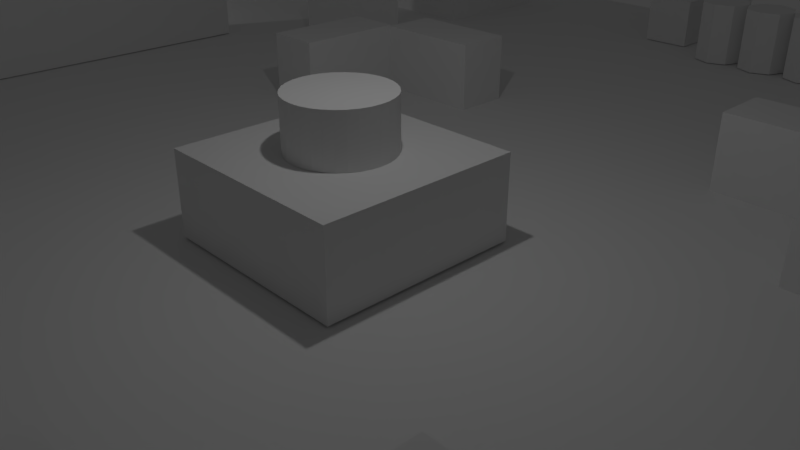 # Source: cena_rio2-2.blend  (saved by Blender 2.78.0; exported with 4.5.12 LTS)
import bpy
from mathutils import Matrix  # noqa: F401  (used for matrix-valued properties, if any)

bpy.ops.wm.read_factory_settings(use_empty=True)
scene = bpy.context.scene
scene.name = 'Scene'

# ---- collections
col_collection_1 = bpy.data.collections.new('Collection 1'); scene.collection.children.link(col_collection_1)

# ---- world
world_world = bpy.data.worlds.new('World'); scene.world = world_world
world_world.color = (0.05088, 0.05088, 0.05088)
world_world.use_sun_shadow = False
world_world.sun_shadow_jitter_overblur = 0.0
world_world.cycles.sampling_method = 'MANUAL'

# ---- cameras
cam_camera = bpy.data.cameras.new('Camera')
cam_camera.clip_end = 100.0
cam_camera.lens = 35.0
cam_camera.sensor_width = 32.0
cam_camera.sensor_height = 18.0
cam_camera.ortho_scale = 7.314
cam_camera.dof.focus_distance = 0.0
cam_camera.dof.aperture_fstop = 128.0

# ---- lights
light_lamp_002 = bpy.data.lights.new('Lamp.002', 'POINT')
light_lamp_002.transmission_factor = 0.0
light_lamp_002.cutoff_distance = 30.0
light_lamp_002.energy = 100.0
light_lamp_002.shadow_buffer_clip_start = 1.001
light_lamp_002.shadow_soft_size = 0.1
light_lamp_002.shadow_maximum_resolution = 0.006
light_lamp_002.use_absolute_resolution = True
light_lamp_001 = bpy.data.lights.new('Lamp.001', 'POINT')
light_lamp_001.transmission_factor = 0.0
light_lamp_001.cutoff_distance = 30.0
light_lamp_001.energy = 100.0
light_lamp_001.shadow_buffer_clip_start = 1.001
light_lamp_001.shadow_soft_size = 0.1
light_lamp_001.shadow_maximum_resolution = 0.006
light_lamp_001.use_absolute_resolution = True
light_lamp = bpy.data.lights.new('Lamp', 'POINT')
light_lamp.transmission_factor = 0.0
light_lamp.cutoff_distance = 30.0
light_lamp.energy = 100.0
light_lamp.shadow_buffer_clip_start = 1.001
light_lamp.shadow_soft_size = 0.1
light_lamp.shadow_maximum_resolution = 0.006
light_lamp.use_absolute_resolution = True

# ---- meshes
me_cube_002 = bpy.data.meshes.new('Cube.002')
me_cube_002.from_pydata([(-1.0, -1.0, -1.0), (-1.0, -1.0, 1.0), (-1.0, 1.0, -1.0), (-1.0, 1.0, 1.0), (1.0, -1.0, -1.0), (1.0, -1.0, 1.0), (1.0, 1.0, -1.0), (1.0, 1.0, 1.0)], [], [(0, 1, 3, 2), (2, 3, 7, 6), (6, 7, 5, 4), (4, 5, 1, 0), (2, 6, 4, 0), (7, 3, 1, 5)])
_uv = me_cube_002.uv_layers.new(name='UVMap')
_uv.uv.foreach_set('vector', [7.499e-05, 0.9999, 7.499e-05, 7.499e-05, 0.5625, 7.499e-05, 0.5625, 0.9999, 0.0, 0.0, 1.0, 0.0, 1.0, 1.0, 0.0, 1.0, 0.5625, 7.499e-05, 0.5625, 0.9999, 7.501e-05, 0.9999, 7.499e-05, 7.499e-05, 0.0, 0.0, 1.0, 0.0, 1.0, 1.0, 0.0, 1.0, 0.0, 0.0, 1.0, 0.0, 1.0, 1.0, 0.0, 1.0, 0.0, 0.0, 1.0, 0.0, 1.0, 1.0, 0.0, 1.0])
me_cube_002.use_remesh_preserve_volume = False
me_cube_002.use_remesh_preserve_attributes = False
me_cube_002.use_mirror_vertex_groups = False
me_cube_002.update()
me_cylinder_012 = bpy.data.meshes.new('Cylinder.012')
me_cylinder_012.from_pydata([(0.0, 0.5, -0.625), (0.0, 0.5, 0.625), (0.433, -0.25, -0.625), (0.433, -0.25, 0.625), (-0.433, -0.25, -0.625), (-0.433, -0.25, 0.625)], [], [(0, 1, 3, 2), (2, 3, 5, 4), (3, 1, 5), (4, 5, 1, 0), (0, 2, 4)])
_uv = me_cylinder_012.uv_layers.new(name='UVMap')
_uv.uv.foreach_set('vector', [0.0, 0.0, 1.0, 0.0, 1.0, 1.0, 0.0, 1.0, 0.3897, 6.242e-05, 0.3897, 0.9999, 6.242e-05, 0.9999, 6.242e-05, 6.242e-05, 0.0, 0.0, 1.0, 0.0, 1.0, 1.0, 0.0, 0.0, 1.0, 0.0, 1.0, 1.0, 0.0, 1.0, 0.0, 0.0, 1.0, 0.0, 1.0, 1.0])
me_cylinder_012.use_remesh_preserve_volume = False
me_cylinder_012.use_remesh_preserve_attributes = False
me_cylinder_012.use_mirror_vertex_groups = False
me_cylinder_012.update()
me_cylinder_011 = bpy.data.meshes.new('Cylinder.011')
me_cylinder_011.from_pydata([(0.0, 0.5, -0.625), (0.0, 0.5, 0.625), (0.433, -0.25, -0.625), (0.433, -0.25, 0.625), (-0.433, -0.25, -0.625), (-0.433, -0.25, 0.625)], [], [(0, 1, 3, 2), (2, 3, 5, 4), (3, 1, 5), (4, 5, 1, 0), (0, 2, 4)])
_uv = me_cylinder_011.uv_layers.new(name='UVMap')
_uv.uv.foreach_set('vector', [0.0, 0.0, 1.0, 0.0, 1.0, 1.0, 0.0, 1.0, 0.3897, 6.242e-05, 0.3897, 0.9999, 6.242e-05, 0.9999, 6.242e-05, 6.242e-05, 0.0, 0.0, 1.0, 0.0, 1.0, 1.0, 0.0, 0.0, 1.0, 0.0, 1.0, 1.0, 0.0, 1.0, 0.0, 0.0, 1.0, 0.0, 1.0, 1.0])
me_cylinder_011.use_remesh_preserve_volume = False
me_cylinder_011.use_remesh_preserve_attributes = False
me_cylinder_011.use_mirror_vertex_groups = False
me_cylinder_011.update()
me_cylinder_001 = bpy.data.meshes.new('Cylinder.001')
me_cylinder_001.from_pydata([(0.0, 0.5, -0.625), (0.0, 0.5, 0.625), (0.433, -0.25, -0.625), (0.433, -0.25, 0.625), (-0.433, -0.25, -0.625), (-0.433, -0.25, 0.625)], [], [(0, 1, 3, 2), (2, 3, 5, 4), (3, 1, 5), (4, 5, 1, 0), (0, 2, 4)])
_uv = me_cylinder_001.uv_layers.new(name='UVMap')
_uv.uv.foreach_set('vector', [0.0, 0.0, 1.0, 0.0, 1.0, 1.0, 0.0, 1.0, 0.3897, 6.242e-05, 0.3897, 0.9999, 6.242e-05, 0.9999, 6.242e-05, 6.242e-05, 0.0, 0.0, 1.0, 0.0, 1.0, 1.0, 0.0, 0.0, 1.0, 0.0, 1.0, 1.0, 0.0, 1.0, 0.0, 0.0, 1.0, 0.0, 1.0, 1.0])
me_cylinder_001.use_remesh_preserve_volume = False
me_cylinder_001.use_remesh_preserve_attributes = False
me_cylinder_001.use_mirror_vertex_groups = False
me_cylinder_001.update()
me_cube_004 = bpy.data.meshes.new('Cube.004')
me_cube_004.from_pydata([(-1.0, -1.0, -1.0), (-1.0, -1.0, 1.0), (-1.0, 1.0, -1.0), (-1.0, 1.0, 1.0), (1.0, -1.0, -1.0), (1.0, -1.0, 1.0), (1.0, 1.0, -1.0), (1.0, 1.0, 1.0)], [], [(0, 1, 3, 2), (2, 3, 7, 6), (6, 7, 5, 4), (4, 5, 1, 0), (2, 6, 4, 0), (7, 3, 1, 5)])
_uv = me_cube_004.uv_layers.new(name='UVMap')
_uv.uv.foreach_set('vector', [7.499e-05, 0.9999, 7.499e-05, 7.499e-05, 0.5625, 7.499e-05, 0.5625, 0.9999, 0.0, 0.0, 1.0, 0.0, 1.0, 1.0, 0.0, 1.0, 0.5625, 7.499e-05, 0.5625, 0.9999, 7.501e-05, 0.9999, 7.499e-05, 7.499e-05, 0.0, 0.0, 1.0, 0.0, 1.0, 1.0, 0.0, 1.0, 0.0, 0.0, 1.0, 0.0, 1.0, 1.0, 0.0, 1.0, 0.0, 0.0, 1.0, 0.0, 1.0, 1.0, 0.0, 1.0])
me_cube_004.use_remesh_preserve_volume = False
me_cube_004.use_remesh_preserve_attributes = False
me_cube_004.use_mirror_vertex_groups = False
me_cube_004.update()
me_cube_029 = bpy.data.meshes.new('Cube.029')
me_cube_029.from_pydata([(-1.0, -1.0, -1.0), (-1.0, -1.0, 1.0), (-1.0, 1.0, -1.0), (-1.0, 1.0, 1.0), (1.0, -1.0, -1.0), (1.0, -1.0, 1.0), (1.0, 1.0, -1.0), (1.0, 1.0, 1.0), (-1.0, -0.3346, -1.0), (-1.0, -0.3346, 1.0), (1.0, -0.3346, -1.0), (1.0, -0.3346, 1.0), (8.856, -0.3346, 1.0), (8.856, -1.0, 1.0), (8.856, -1.0, -1.0), (8.856, -0.3346, -1.0)], [], [(8, 9, 3, 2), (2, 3, 7, 6), (11, 5, 13, 12), (4, 5, 1, 0), (8, 10, 4, 0), (11, 9, 1, 5), (7, 3, 9, 11), (2, 6, 10, 8), (6, 7, 11, 10), (0, 1, 9, 8), (15, 12, 13, 14), (5, 4, 14, 13), (10, 11, 12, 15), (4, 10, 15, 14)])
_uv = me_cube_029.uv_layers.new(name='UVMap')
_uv.uv.foreach_set('vector', [0.0, 0.0, 1.0, 0.0, 1.0, 1.0, 0.0, 1.0, 0.0, 0.0, 1.0, 0.0, 1.0, 1.0, 0.0, 1.0, 0.0, 0.0, 1.0, 0.0, 1.0, 1.0, 0.0, 1.0, 0.0, 0.0, 1.0, 0.0, 1.0, 1.0, 0.0, 1.0, 0.0, 0.0, 1.0, 0.0, 1.0, 1.0, 0.0, 1.0, 0.0, 0.0, 1.0, 0.0, 1.0, 1.0, 0.0, 1.0, 0.0, 0.0, 1.0, 0.0, 1.0, 1.0, 0.0, 1.0, 0.0, 0.0, 1.0, 0.0, 1.0, 1.0, 0.0, 1.0, 0.0, 0.0, 1.0, 0.0, 1.0, 1.0, 0.0, 1.0, 0.0, 0.0, 1.0, 0.0, 1.0, 1.0, 0.0, 1.0, 0.0, 0.0, 1.0, 0.0, 1.0, 1.0, 0.0, 1.0, 0.0, 0.0, 1.0, 0.0, 1.0, 1.0, 0.0, 1.0, 0.0, 0.0, 1.0, 0.0, 1.0, 1.0, 0.0, 1.0, 0.0, 0.0, 1.0, 0.0, 1.0, 1.0, 0.0, 1.0])
me_cube_029.use_remesh_preserve_volume = False
me_cube_029.use_remesh_preserve_attributes = False
me_cube_029.use_mirror_vertex_groups = False
me_cube_029.update()
me_cube_028 = bpy.data.meshes.new('Cube.028')
me_cube_028.from_pydata([(-1.0, -1.0, -1.0), (-1.0, -1.0, 1.0), (-1.0, 1.0, -1.0), (-1.0, 1.0, 1.0), (1.0, -1.0, -1.0), (1.0, -1.0, 1.0), (1.0, 1.0, -1.0), (1.0, 1.0, 1.0), (-1.0, -2.846, -1.0), (-1.0, -2.846, 1.0), (1.0, -2.846, 1.0), (1.0, -2.846, -1.0), (-1.0, -1.0, -0.3218), (-1.0, 1.0, -0.3218), (1.0, 1.0, -0.3218), (1.0, -1.0, -0.3218), (-1.0, -2.846, -0.3218), (1.0, -2.846, -0.3218), (1.0, -5.053, -0.3218), (1.0, -5.053, -1.0), (-1.0, -5.053, -1.0), (-1.0, -5.053, -0.3218)], [], [(12, 1, 3, 13), (13, 3, 7, 14), (14, 7, 5, 15), (12, 0, 8, 16), (2, 6, 4, 0), (7, 3, 1, 5), (17, 10, 9, 16), (0, 4, 11, 8), (5, 1, 9, 10), (15, 5, 10, 17), (4, 15, 17, 11), (17, 16, 21, 18), (1, 12, 16, 9), (6, 14, 15, 4), (2, 13, 14, 6), (0, 12, 13, 2), (19, 18, 21, 20), (8, 11, 19, 20), (11, 17, 18, 19), (16, 8, 20, 21)])
_uv = me_cube_028.uv_layers.new(name='UVMap')
_uv.uv.foreach_set('vector', [0.0, 0.0, 1.0, 0.0, 1.0, 1.0, 0.0, 1.0, 0.0, 0.0, 1.0, 0.0, 1.0, 1.0, 0.0, 1.0, 0.0, 0.0, 1.0, 0.0, 1.0, 1.0, 0.0, 1.0, 0.0, 0.0, 1.0, 0.0, 1.0, 1.0, 0.0, 1.0, 0.0, 0.0, 1.0, 0.0, 1.0, 1.0, 0.0, 1.0, 0.0, 0.0, 1.0, 0.0, 1.0, 1.0, 0.0, 1.0, 0.0, 0.0, 1.0, 0.0, 1.0, 1.0, 0.0, 1.0, 0.0, 0.0, 1.0, 0.0, 1.0, 1.0, 0.0, 1.0, 0.0, 0.0, 1.0, 0.0, 1.0, 1.0, 0.0, 1.0, 0.0, 0.0, 1.0, 0.0, 1.0, 1.0, 0.0, 1.0, 0.0, 0.0, 1.0, 0.0, 1.0, 1.0, 0.0, 1.0, 0.0, 0.0, 1.0, 0.0, 1.0, 1.0, 0.0, 1.0, 0.0, 0.0, 1.0, 0.0, 1.0, 1.0, 0.0, 1.0, 0.0, 0.0, 1.0, 0.0, 1.0, 1.0, 0.0, 1.0, 0.0, 0.0, 1.0, 0.0, 1.0, 1.0, 0.0, 1.0, 0.0, 0.0, 1.0, 0.0, 1.0, 1.0, 0.0, 1.0, 0.0, 0.0, 1.0, 0.0, 1.0, 1.0, 0.0, 1.0, 0.0, 0.0, 1.0, 0.0, 1.0, 1.0, 0.0, 1.0, 0.0, 0.0, 1.0, 0.0, 1.0, 1.0, 0.0, 1.0, 0.0, 0.0, 1.0, 0.0, 1.0, 1.0, 0.0, 1.0])
me_cube_028.use_remesh_preserve_volume = False
me_cube_028.use_remesh_preserve_attributes = False
me_cube_028.use_mirror_vertex_groups = False
me_cube_028.update()
me_cube_026 = bpy.data.meshes.new('Cube.026')
me_cube_026.from_pydata([(-1.0, -1.0, -1.0), (-1.0, -1.0, 1.0), (-1.0, 1.0, -1.0), (-1.0, 1.0, 1.0), (1.0, -1.0, -1.0), (1.0, -1.0, 1.0), (1.0, 1.0, -1.0), (1.0, 1.0, 1.0), (-1.0, -2.846, -1.0), (-1.0, -2.846, 1.0), (1.0, -2.846, 1.0), (1.0, -2.846, -1.0), (-1.0, -1.0, -0.3218), (-1.0, 1.0, -0.3218), (1.0, 1.0, -0.3218), (1.0, -1.0, -0.3218), (-1.0, -2.846, -0.3218), (1.0, -2.846, -0.3218), (1.0, -5.053, -0.3218), (1.0, -5.053, -1.0), (-1.0, -5.053, -1.0), (-1.0, -5.053, -0.3218)], [], [(12, 1, 3, 13), (13, 3, 7, 14), (14, 7, 5, 15), (12, 0, 8, 16), (2, 6, 4, 0), (7, 3, 1, 5), (17, 10, 9, 16), (0, 4, 11, 8), (5, 1, 9, 10), (15, 5, 10, 17), (4, 15, 17, 11), (17, 16, 21, 18), (1, 12, 16, 9), (6, 14, 15, 4), (2, 13, 14, 6), (0, 12, 13, 2), (19, 18, 21, 20), (8, 11, 19, 20), (11, 17, 18, 19), (16, 8, 20, 21)])
_uv = me_cube_026.uv_layers.new(name='UVMap')
_uv.uv.foreach_set('vector', [0.0, 0.0, 1.0, 0.0, 1.0, 1.0, 0.0, 1.0, 0.0, 0.0, 1.0, 0.0, 1.0, 1.0, 0.0, 1.0, 0.0, 0.0, 1.0, 0.0, 1.0, 1.0, 0.0, 1.0, 0.0, 0.0, 1.0, 0.0, 1.0, 1.0, 0.0, 1.0, 0.0, 0.0, 1.0, 0.0, 1.0, 1.0, 0.0, 1.0, 0.0, 0.0, 1.0, 0.0, 1.0, 1.0, 0.0, 1.0, 0.0, 0.0, 1.0, 0.0, 1.0, 1.0, 0.0, 1.0, 0.0, 0.0, 1.0, 0.0, 1.0, 1.0, 0.0, 1.0, 0.0, 0.0, 1.0, 0.0, 1.0, 1.0, 0.0, 1.0, 0.0, 0.0, 1.0, 0.0, 1.0, 1.0, 0.0, 1.0, 0.0, 0.0, 1.0, 0.0, 1.0, 1.0, 0.0, 1.0, 0.0, 0.0, 1.0, 0.0, 1.0, 1.0, 0.0, 1.0, 0.0, 0.0, 1.0, 0.0, 1.0, 1.0, 0.0, 1.0, 0.0, 0.0, 1.0, 0.0, 1.0, 1.0, 0.0, 1.0, 0.0, 0.0, 1.0, 0.0, 1.0, 1.0, 0.0, 1.0, 0.0, 0.0, 1.0, 0.0, 1.0, 1.0, 0.0, 1.0, 0.0, 0.0, 1.0, 0.0, 1.0, 1.0, 0.0, 1.0, 0.0, 0.0, 1.0, 0.0, 1.0, 1.0, 0.0, 1.0, 0.0, 0.0, 1.0, 0.0, 1.0, 1.0, 0.0, 1.0, 0.0, 0.0, 1.0, 0.0, 1.0, 1.0, 0.0, 1.0])
me_cube_026.use_remesh_preserve_volume = False
me_cube_026.use_remesh_preserve_attributes = False
me_cube_026.use_mirror_vertex_groups = False
me_cube_026.update()
me_cube_025 = bpy.data.meshes.new('Cube.025')
me_cube_025.from_pydata([(-1.0, -1.0, -1.0), (-1.0, -1.0, 1.0), (-1.0, 1.0, -1.0), (-1.0, 1.0, 1.0), (1.0, -1.0, -1.0), (1.0, -1.0, 1.0), (1.0, 1.0, -1.0), (1.0, 1.0, 1.0), (-1.0, -2.846, -1.0), (-1.0, -2.846, 1.0), (1.0, -2.846, 1.0), (1.0, -2.846, -1.0), (-1.0, -1.0, -0.3218), (-1.0, 1.0, -0.3218), (1.0, 1.0, -0.3218), (1.0, -1.0, -0.3218), (-1.0, -2.846, -0.3218), (1.0, -2.846, -0.3218), (1.0, -5.053, -0.3218), (1.0, -5.053, -1.0), (-1.0, -5.053, -1.0), (-1.0, -5.053, -0.3218)], [], [(12, 1, 3, 13), (13, 3, 7, 14), (14, 7, 5, 15), (12, 0, 8, 16), (2, 6, 4, 0), (7, 3, 1, 5), (17, 10, 9, 16), (0, 4, 11, 8), (5, 1, 9, 10), (15, 5, 10, 17), (4, 15, 17, 11), (17, 16, 21, 18), (1, 12, 16, 9), (6, 14, 15, 4), (2, 13, 14, 6), (0, 12, 13, 2), (19, 18, 21, 20), (8, 11, 19, 20), (11, 17, 18, 19), (16, 8, 20, 21)])
_uv = me_cube_025.uv_layers.new(name='UVMap')
_uv.uv.foreach_set('vector', [0.0, 0.0, 1.0, 0.0, 1.0, 1.0, 0.0, 1.0, 0.0, 0.0, 1.0, 0.0, 1.0, 1.0, 0.0, 1.0, 0.0, 0.0, 1.0, 0.0, 1.0, 1.0, 0.0, 1.0, 0.0, 0.0, 1.0, 0.0, 1.0, 1.0, 0.0, 1.0, 0.0, 0.0, 1.0, 0.0, 1.0, 1.0, 0.0, 1.0, 0.0, 0.0, 1.0, 0.0, 1.0, 1.0, 0.0, 1.0, 0.0, 0.0, 1.0, 0.0, 1.0, 1.0, 0.0, 1.0, 0.0, 0.0, 1.0, 0.0, 1.0, 1.0, 0.0, 1.0, 0.0, 0.0, 1.0, 0.0, 1.0, 1.0, 0.0, 1.0, 0.0, 0.0, 1.0, 0.0, 1.0, 1.0, 0.0, 1.0, 0.0, 0.0, 1.0, 0.0, 1.0, 1.0, 0.0, 1.0, 0.0, 0.0, 1.0, 0.0, 1.0, 1.0, 0.0, 1.0, 0.0, 0.0, 1.0, 0.0, 1.0, 1.0, 0.0, 1.0, 0.0, 0.0, 1.0, 0.0, 1.0, 1.0, 0.0, 1.0, 0.0, 0.0, 1.0, 0.0, 1.0, 1.0, 0.0, 1.0, 0.0, 0.0, 1.0, 0.0, 1.0, 1.0, 0.0, 1.0, 0.0, 0.0, 1.0, 0.0, 1.0, 1.0, 0.0, 1.0, 0.0, 0.0, 1.0, 0.0, 1.0, 1.0, 0.0, 1.0, 0.0, 0.0, 1.0, 0.0, 1.0, 1.0, 0.0, 1.0, 0.0, 0.0, 1.0, 0.0, 1.0, 1.0, 0.0, 1.0])
me_cube_025.use_remesh_preserve_volume = False
me_cube_025.use_remesh_preserve_attributes = False
me_cube_025.use_mirror_vertex_groups = False
me_cube_025.update()
me_cube_018 = bpy.data.meshes.new('Cube.018')
me_cube_018.from_pydata([(-1.0, -1.0, -1.0), (-1.0, -1.0, 1.0), (-1.0, 1.0, -1.0), (-1.0, 1.0, 1.0), (1.0, -1.0, -1.0), (1.0, -1.0, 1.0), (1.0, 1.0, -1.0), (1.0, 1.0, 1.0), (-1.0, -2.963, -1.0), (-1.0, -2.963, 1.0), (1.0, -2.963, 1.0), (1.0, -2.963, -1.0), (-1.0, -1.0, -0.2742), (-1.0, 1.0, -0.2742), (1.0, 1.0, -0.2742), (1.0, -1.0, -0.2742), (-1.0, -2.963, -0.2742), (1.0, -2.963, -0.2742), (1.0, -5.089, -0.2742), (1.0, -5.089, -1.0), (-1.0, -5.089, -1.0), (-1.0, -5.089, -0.2742)], [], [(12, 1, 3, 13), (13, 3, 7, 14), (14, 7, 5, 15), (12, 0, 8, 16), (2, 6, 4, 0), (7, 3, 1, 5), (17, 10, 9, 16), (0, 4, 11, 8), (5, 1, 9, 10), (15, 5, 10, 17), (4, 15, 17, 11), (17, 16, 21, 18), (1, 12, 16, 9), (6, 14, 15, 4), (2, 13, 14, 6), (0, 12, 13, 2), (19, 18, 21, 20), (8, 11, 19, 20), (11, 17, 18, 19), (16, 8, 20, 21)])
_uv = me_cube_018.uv_layers.new(name='UVMap')
_uv.uv.foreach_set('vector', [0.0, 0.0, 1.0, 0.0, 1.0, 1.0, 0.0, 1.0, 0.0, 0.0, 1.0, 0.0, 1.0, 1.0, 0.0, 1.0, 0.0, 0.0, 1.0, 0.0, 1.0, 1.0, 0.0, 1.0, 0.0, 0.0, 1.0, 0.0, 1.0, 1.0, 0.0, 1.0, 0.0, 0.0, 1.0, 0.0, 1.0, 1.0, 0.0, 1.0, 0.0, 0.0, 1.0, 0.0, 1.0, 1.0, 0.0, 1.0, 0.0, 0.0, 1.0, 0.0, 1.0, 1.0, 0.0, 1.0, 0.0, 0.0, 1.0, 0.0, 1.0, 1.0, 0.0, 1.0, 0.0, 0.0, 1.0, 0.0, 1.0, 1.0, 0.0, 1.0, 0.0, 0.0, 1.0, 0.0, 1.0, 1.0, 0.0, 1.0, 0.0, 0.0, 1.0, 0.0, 1.0, 1.0, 0.0, 1.0, 0.0, 0.0, 1.0, 0.0, 1.0, 1.0, 0.0, 1.0, 0.0, 0.0, 1.0, 0.0, 1.0, 1.0, 0.0, 1.0, 0.0, 0.0, 1.0, 0.0, 1.0, 1.0, 0.0, 1.0, 0.0, 0.0, 1.0, 0.0, 1.0, 1.0, 0.0, 1.0, 0.0, 0.0, 1.0, 0.0, 1.0, 1.0, 0.0, 1.0, 0.0, 0.0, 1.0, 0.0, 1.0, 1.0, 0.0, 1.0, 0.0, 0.0, 1.0, 0.0, 1.0, 1.0, 0.0, 1.0, 0.0, 0.0, 1.0, 0.0, 1.0, 1.0, 0.0, 1.0, 0.0, 0.0, 1.0, 0.0, 1.0, 1.0, 0.0, 1.0])
me_cube_018.use_remesh_preserve_volume = False
me_cube_018.use_remesh_preserve_attributes = False
me_cube_018.use_mirror_vertex_groups = False
me_cube_018.update()
me_cube_035 = bpy.data.meshes.new('Cube.035')
me_cube_035.from_pydata([(-1.0, -1.0, -1.0), (-1.0, -1.0, 1.0), (-1.0, 1.0, -1.0), (-1.0, 1.0, 1.0), (1.0, -1.0, -1.0), (1.0, -1.0, 1.0), (1.0, 1.0, -1.0), (1.0, 1.0, 1.0)], [], [(0, 1, 3, 2), (2, 3, 7, 6), (6, 7, 5, 4), (4, 5, 1, 0), (2, 6, 4, 0), (7, 3, 1, 5)])
_uv = me_cube_035.uv_layers.new(name='UVMap')
_uv.uv.foreach_set('vector', [0.0, 0.0, 1.0, 0.0, 1.0, 1.0, 0.0, 1.0, 0.0, 0.0, 1.0, 0.0, 1.0, 1.0, 0.0, 1.0, 0.0, 0.0, 1.0, 0.0, 1.0, 1.0, 0.0, 1.0, 0.0, 0.0, 1.0, 0.0, 1.0, 1.0, 0.0, 1.0, 0.0, 0.0, 1.0, 0.0, 1.0, 1.0, 0.0, 1.0, 0.0, 0.0, 1.0, 0.0, 1.0, 1.0, 0.0, 1.0])
me_cube_035.use_remesh_preserve_volume = False
me_cube_035.use_remesh_preserve_attributes = False
me_cube_035.use_mirror_vertex_groups = False
me_cube_035.update()
me_cube_034 = bpy.data.meshes.new('Cube.034')
me_cube_034.from_pydata([(-1.0, -1.0, -1.0), (-1.0, -1.0, 1.0), (-1.0, 1.0, -1.0), (-1.0, 1.0, 1.0), (1.0, -1.0, -1.0), (1.0, -1.0, 1.0), (1.0, 1.0, -1.0), (1.0, 1.0, 1.0)], [], [(0, 1, 3, 2), (2, 3, 7, 6), (6, 7, 5, 4), (4, 5, 1, 0), (2, 6, 4, 0), (7, 3, 1, 5)])
_uv = me_cube_034.uv_layers.new(name='UVMap')
_uv.uv.foreach_set('vector', [0.0, 0.0, 1.0, 0.0, 1.0, 1.0, 0.0, 1.0, 0.0, 0.0, 1.0, 0.0, 1.0, 1.0, 0.0, 1.0, 0.0, 0.0, 1.0, 0.0, 1.0, 1.0, 0.0, 1.0, 0.0, 0.0, 1.0, 0.0, 1.0, 1.0, 0.0, 1.0, 0.0, 0.0, 1.0, 0.0, 1.0, 1.0, 0.0, 1.0, 0.0, 0.0, 1.0, 0.0, 1.0, 1.0, 0.0, 1.0])
me_cube_034.use_remesh_preserve_volume = False
me_cube_034.use_remesh_preserve_attributes = False
me_cube_034.use_mirror_vertex_groups = False
me_cube_034.update()
me_cube_033 = bpy.data.meshes.new('Cube.033')
me_cube_033.from_pydata([(-1.0, -1.0, -1.0), (-1.0, -1.0, 1.0), (-1.0, 1.0, -1.0), (-1.0, 1.0, 1.0), (1.0, -1.0, -1.0), (1.0, -1.0, 1.0), (1.0, 1.0, -1.0), (1.0, 1.0, 1.0)], [], [(0, 1, 3, 2), (2, 3, 7, 6), (6, 7, 5, 4), (4, 5, 1, 0), (2, 6, 4, 0), (7, 3, 1, 5)])
_uv = me_cube_033.uv_layers.new(name='UVMap')
_uv.uv.foreach_set('vector', [0.0, 0.0, 1.0, 0.0, 1.0, 1.0, 0.0, 1.0, 0.0, 0.0, 1.0, 0.0, 1.0, 1.0, 0.0, 1.0, 0.0, 0.0, 1.0, 0.0, 1.0, 1.0, 0.0, 1.0, 0.0, 0.0, 1.0, 0.0, 1.0, 1.0, 0.0, 1.0, 0.0, 0.0, 1.0, 0.0, 1.0, 1.0, 0.0, 1.0, 0.0, 0.0, 1.0, 0.0, 1.0, 1.0, 0.0, 1.0])
me_cube_033.use_remesh_preserve_volume = False
me_cube_033.use_remesh_preserve_attributes = False
me_cube_033.use_mirror_vertex_groups = False
me_cube_033.update()
me_cube_032 = bpy.data.meshes.new('Cube.032')
me_cube_032.from_pydata([(-1.0, -1.0, -1.0), (-1.0, -1.0, 1.0), (-1.0, 1.0, -1.0), (-1.0, 1.0, 1.0), (1.0, -1.0, -1.0), (1.0, -1.0, 1.0), (1.0, 1.0, -1.0), (1.0, 1.0, 1.0)], [], [(0, 1, 3, 2), (2, 3, 7, 6), (6, 7, 5, 4), (4, 5, 1, 0), (2, 6, 4, 0), (7, 3, 1, 5)])
_uv = me_cube_032.uv_layers.new(name='UVMap')
_uv.uv.foreach_set('vector', [0.0, 0.0, 1.0, 0.0, 1.0, 1.0, 0.0, 1.0, 0.0, 0.0, 1.0, 0.0, 1.0, 1.0, 0.0, 1.0, 0.0, 0.0, 1.0, 0.0, 1.0, 1.0, 0.0, 1.0, 0.0, 0.0, 1.0, 0.0, 1.0, 1.0, 0.0, 1.0, 0.0, 0.0, 1.0, 0.0, 1.0, 1.0, 0.0, 1.0, 0.0, 0.0, 1.0, 0.0, 1.0, 1.0, 0.0, 1.0])
me_cube_032.use_remesh_preserve_volume = False
me_cube_032.use_remesh_preserve_attributes = False
me_cube_032.use_mirror_vertex_groups = False
me_cube_032.update()
me_cube_031 = bpy.data.meshes.new('Cube.031')
me_cube_031.from_pydata([(-1.0, -1.0, -1.0), (-1.0, -1.0, 1.0), (-1.0, 1.0, -1.0), (-1.0, 1.0, 1.0), (1.0, -1.0, -1.0), (1.0, -1.0, 1.0), (1.0, 1.0, -1.0), (1.0, 1.0, 1.0)], [], [(0, 1, 3, 2), (2, 3, 7, 6), (6, 7, 5, 4), (4, 5, 1, 0), (2, 6, 4, 0), (7, 3, 1, 5)])
_uv = me_cube_031.uv_layers.new(name='UVMap')
_uv.uv.foreach_set('vector', [0.0, 0.0, 1.0, 0.0, 1.0, 1.0, 0.0, 1.0, 0.0, 0.0, 1.0, 0.0, 1.0, 1.0, 0.0, 1.0, 0.0, 0.0, 1.0, 0.0, 1.0, 1.0, 0.0, 1.0, 0.0, 0.0, 1.0, 0.0, 1.0, 1.0, 0.0, 1.0, 0.0, 0.0, 1.0, 0.0, 1.0, 1.0, 0.0, 1.0, 0.0, 0.0, 1.0, 0.0, 1.0, 1.0, 0.0, 1.0])
me_cube_031.use_remesh_preserve_volume = False
me_cube_031.use_remesh_preserve_attributes = False
me_cube_031.use_mirror_vertex_groups = False
me_cube_031.update()
me_cube_030 = bpy.data.meshes.new('Cube.030')
me_cube_030.from_pydata([(-1.0, -1.0, -1.0), (-1.0, -1.0, 1.0), (-1.0, 1.0, -1.0), (-1.0, 1.0, 1.0), (1.0, -1.0, -1.0), (1.0, -1.0, 1.0), (1.0, 1.0, -1.0), (1.0, 1.0, 1.0)], [], [(0, 1, 3, 2), (2, 3, 7, 6), (6, 7, 5, 4), (4, 5, 1, 0), (2, 6, 4, 0), (7, 3, 1, 5)])
_uv = me_cube_030.uv_layers.new(name='UVMap')
_uv.uv.foreach_set('vector', [0.0, 0.0, 1.0, 0.0, 1.0, 1.0, 0.0, 1.0, 0.0, 0.0, 1.0, 0.0, 1.0, 1.0, 0.0, 1.0, 0.0, 0.0, 1.0, 0.0, 1.0, 1.0, 0.0, 1.0, 0.0, 0.0, 1.0, 0.0, 1.0, 1.0, 0.0, 1.0, 0.0, 0.0, 1.0, 0.0, 1.0, 1.0, 0.0, 1.0, 0.0, 0.0, 1.0, 0.0, 1.0, 1.0, 0.0, 1.0])
me_cube_030.use_remesh_preserve_volume = False
me_cube_030.use_remesh_preserve_attributes = False
me_cube_030.use_mirror_vertex_groups = False
me_cube_030.update()
me_cube_027 = bpy.data.meshes.new('Cube.027')
me_cube_027.from_pydata([(-1.0, -1.0, -1.0), (-1.0, -1.0, 1.0), (-1.0, 1.0, -1.0), (-1.0, 1.0, 1.0), (1.0, -1.0, -1.0), (1.0, -1.0, 1.0), (1.0, 1.0, -1.0), (1.0, 1.0, 1.0)], [], [(0, 1, 3, 2), (2, 3, 7, 6), (6, 7, 5, 4), (4, 5, 1, 0), (2, 6, 4, 0), (7, 3, 1, 5)])
_uv = me_cube_027.uv_layers.new(name='UVMap')
_uv.uv.foreach_set('vector', [0.0, 0.0, 1.0, 0.0, 1.0, 1.0, 0.0, 1.0, 0.0, 0.0, 1.0, 0.0, 1.0, 1.0, 0.0, 1.0, 0.0, 0.0, 1.0, 0.0, 1.0, 1.0, 0.0, 1.0, 0.0, 0.0, 1.0, 0.0, 1.0, 1.0, 0.0, 1.0, 0.0, 0.0, 1.0, 0.0, 1.0, 1.0, 0.0, 1.0, 0.0, 0.0, 1.0, 0.0, 1.0, 1.0, 0.0, 1.0])
me_cube_027.use_remesh_preserve_volume = False
me_cube_027.use_remesh_preserve_attributes = False
me_cube_027.use_mirror_vertex_groups = False
me_cube_027.update()
me_cube_024 = bpy.data.meshes.new('Cube.024')
me_cube_024.from_pydata([(-1.0, -1.0, -1.0), (-1.0, -1.0, 1.0), (-1.0, 1.0, -1.0), (-1.0, 1.0, 1.0), (1.0, -1.0, -1.0), (1.0, -1.0, 1.0), (1.0, 1.0, -1.0), (1.0, 1.0, 1.0)], [], [(0, 1, 3, 2), (2, 3, 7, 6), (6, 7, 5, 4), (4, 5, 1, 0), (2, 6, 4, 0), (7, 3, 1, 5)])
_uv = me_cube_024.uv_layers.new(name='UVMap')
_uv.uv.foreach_set('vector', [0.0, 0.0, 1.0, 0.0, 1.0, 1.0, 0.0, 1.0, 0.0, 0.0, 1.0, 0.0, 1.0, 1.0, 0.0, 1.0, 0.0, 0.0, 1.0, 0.0, 1.0, 1.0, 0.0, 1.0, 0.0, 0.0, 1.0, 0.0, 1.0, 1.0, 0.0, 1.0, 0.0, 0.0, 1.0, 0.0, 1.0, 1.0, 0.0, 1.0, 0.0, 0.0, 1.0, 0.0, 1.0, 1.0, 0.0, 1.0])
me_cube_024.use_remesh_preserve_volume = False
me_cube_024.use_remesh_preserve_attributes = False
me_cube_024.use_mirror_vertex_groups = False
me_cube_024.update()
me_cube_016 = bpy.data.meshes.new('Cube.016')
me_cube_016.from_pydata([(-1.0, -1.0, -1.0), (-1.0, -1.0, 1.0), (-1.0, 1.0, -1.0), (-1.0, 1.0, 1.0), (1.0, -1.0, -1.0), (1.0, -1.0, 1.0), (1.0, 1.0, -1.0), (1.0, 1.0, 1.0), (-1.0, -0.3503, -1.0), (-1.0, -0.3503, 1.0), (1.0, -0.3503, -1.0), (1.0, -0.3503, 1.0), (-8.832, -0.3503, -1.0), (-8.832, -1.0, -1.0), (-8.832, -1.0, 1.0), (-8.832, -0.3503, 1.0)], [], [(8, 9, 3, 2), (2, 3, 7, 6), (10, 11, 5, 4), (4, 5, 1, 0), (8, 10, 4, 0), (11, 9, 1, 5), (7, 3, 9, 11), (2, 6, 10, 8), (6, 7, 11, 10), (9, 8, 12, 15), (13, 14, 15, 12), (1, 9, 15, 14), (8, 0, 13, 12), (0, 1, 14, 13)])
_uv = me_cube_016.uv_layers.new(name='UVMap')
_uv.uv.foreach_set('vector', [0.0, 0.0, 1.0, 0.0, 1.0, 1.0, 0.0, 1.0, 0.0, 0.0, 1.0, 0.0, 1.0, 1.0, 0.0, 1.0, 0.0, 0.0, 1.0, 0.0, 1.0, 1.0, 0.0, 1.0, 0.0, 0.0, 1.0, 0.0, 1.0, 1.0, 0.0, 1.0, 0.0, 0.0, 1.0, 0.0, 1.0, 1.0, 0.0, 1.0, 0.0, 0.0, 1.0, 0.0, 1.0, 1.0, 0.0, 1.0, 0.0, 0.0, 1.0, 0.0, 1.0, 1.0, 0.0, 1.0, 0.0, 0.0, 1.0, 0.0, 1.0, 1.0, 0.0, 1.0, 0.0, 0.0, 1.0, 0.0, 1.0, 1.0, 0.0, 1.0, 0.0, 0.0, 1.0, 0.0, 1.0, 1.0, 0.0, 1.0, 0.0, 0.0, 1.0, 0.0, 1.0, 1.0, 0.0, 1.0, 0.0, 0.0, 1.0, 0.0, 1.0, 1.0, 0.0, 1.0, 0.0, 0.0, 1.0, 0.0, 1.0, 1.0, 0.0, 1.0, 0.0, 0.0, 1.0, 0.0, 1.0, 1.0, 0.0, 1.0])
me_cube_016.use_remesh_preserve_volume = False
me_cube_016.use_remesh_preserve_attributes = False
me_cube_016.use_mirror_vertex_groups = False
me_cube_016.update()
me_cube_012 = bpy.data.meshes.new('Cube.012')
me_cube_012.from_pydata([(-1.0, -1.0, -1.0), (-1.0, -1.0, 1.0), (-1.0, 1.0, -1.0), (-1.0, 1.0, 1.0), (1.0, -1.0, -1.0), (1.0, -1.0, 1.0), (1.0, 1.0, -1.0), (1.0, 1.0, 1.0), (-1.0, -0.3346, -1.0), (-1.0, -0.3346, 1.0), (1.0, -0.3346, -1.0), (1.0, -0.3346, 1.0), (8.856, -0.3346, 1.0), (8.856, -1.0, 1.0), (8.856, -1.0, -1.0), (8.856, -0.3346, -1.0)], [], [(8, 9, 3, 2), (2, 3, 7, 6), (11, 5, 13, 12), (4, 5, 1, 0), (8, 10, 4, 0), (11, 9, 1, 5), (7, 3, 9, 11), (2, 6, 10, 8), (6, 7, 11, 10), (0, 1, 9, 8), (15, 12, 13, 14), (5, 4, 14, 13), (10, 11, 12, 15), (4, 10, 15, 14)])
_uv = me_cube_012.uv_layers.new(name='UVMap')
_uv.uv.foreach_set('vector', [0.0, 0.0, 1.0, 0.0, 1.0, 1.0, 0.0, 1.0, 0.0, 0.0, 1.0, 0.0, 1.0, 1.0, 0.0, 1.0, 0.0, 0.0, 1.0, 0.0, 1.0, 1.0, 0.0, 1.0, 0.0, 0.0, 1.0, 0.0, 1.0, 1.0, 0.0, 1.0, 0.0, 0.0, 1.0, 0.0, 1.0, 1.0, 0.0, 1.0, 0.0, 0.0, 1.0, 0.0, 1.0, 1.0, 0.0, 1.0, 0.0, 0.0, 1.0, 0.0, 1.0, 1.0, 0.0, 1.0, 0.0, 0.0, 1.0, 0.0, 1.0, 1.0, 0.0, 1.0, 0.0, 0.0, 1.0, 0.0, 1.0, 1.0, 0.0, 1.0, 0.0, 0.0, 1.0, 0.0, 1.0, 1.0, 0.0, 1.0, 0.0, 0.0, 1.0, 0.0, 1.0, 1.0, 0.0, 1.0, 0.0, 0.0, 1.0, 0.0, 1.0, 1.0, 0.0, 1.0, 0.0, 0.0, 1.0, 0.0, 1.0, 1.0, 0.0, 1.0, 0.0, 0.0, 1.0, 0.0, 1.0, 1.0, 0.0, 1.0])
me_cube_012.use_remesh_preserve_volume = False
me_cube_012.use_remesh_preserve_attributes = False
me_cube_012.use_mirror_vertex_groups = False
me_cube_012.update()
me_cube_000 = bpy.data.meshes.new('Cube.000')
me_cube_000.from_pydata([(-1.0, -1.0, -1.0), (-1.0, -1.0, 1.0), (-1.0, 1.0, -1.0), (-1.0, 1.0, 1.0), (1.0, -1.0, -1.0), (1.0, -1.0, 1.0), (1.0, 1.0, -1.0), (1.0, 1.0, 1.0), (-1.0, 0.3348, -1.0), (-1.0, 0.3348, 1.0), (1.0, 0.3348, -1.0), (1.0, 0.3348, 1.0), (-8.819, 0.3348, 1.0), (-8.819, 1.0, 1.0), (-8.819, 1.0, -1.0), (-8.819, 0.3348, -1.0)], [], [(8, 9, 12, 15), (2, 3, 7, 6), (10, 11, 5, 4), (4, 5, 1, 0), (8, 10, 4, 0), (11, 9, 1, 5), (7, 3, 9, 11), (2, 6, 10, 8), (6, 7, 11, 10), (0, 1, 9, 8), (15, 12, 13, 14), (9, 3, 13, 12), (3, 2, 14, 13), (2, 8, 15, 14)])
_uv = me_cube_000.uv_layers.new(name='UVMap')
_uv.uv.foreach_set('vector', [0.0, 0.0, 1.0, 0.0, 1.0, 1.0, 0.0, 1.0, 0.0, 0.0, 1.0, 0.0, 1.0, 1.0, 0.0, 1.0, 0.0, 0.0, 1.0, 0.0, 1.0, 1.0, 0.0, 1.0, 0.0, 0.0, 1.0, 0.0, 1.0, 1.0, 0.0, 1.0, 0.0, 0.0, 1.0, 0.0, 1.0, 1.0, 0.0, 1.0, 0.0, 0.0, 1.0, 0.0, 1.0, 1.0, 0.0, 1.0, 0.0, 0.0, 1.0, 0.0, 1.0, 1.0, 0.0, 1.0, 0.0, 0.0, 1.0, 0.0, 1.0, 1.0, 0.0, 1.0, 0.0, 0.0, 1.0, 0.0, 1.0, 1.0, 0.0, 1.0, 0.0, 0.0, 1.0, 0.0, 1.0, 1.0, 0.0, 1.0, 0.0, 0.0, 1.0, 0.0, 1.0, 1.0, 0.0, 1.0, 0.0, 0.0, 1.0, 0.0, 1.0, 1.0, 0.0, 1.0, 0.0, 0.0, 1.0, 0.0, 1.0, 1.0, 0.0, 1.0, 0.0, 0.0, 1.0, 0.0, 1.0, 1.0, 0.0, 1.0])
me_cube_000.use_remesh_preserve_volume = False
me_cube_000.use_remesh_preserve_attributes = False
me_cube_000.use_mirror_vertex_groups = False
me_cube_000.update()
me_cylinder_010 = bpy.data.meshes.new('Cylinder.010')
me_cylinder_010.from_pydata([(0.0, 0.5, -0.625), (0.0, 0.5, 0.625), (0.433, -0.25, -0.625), (0.433, -0.25, 0.625), (-0.433, -0.25, -0.625), (-0.433, -0.25, 0.625)], [], [(0, 1, 3, 2), (2, 3, 5, 4), (3, 1, 5), (4, 5, 1, 0), (0, 2, 4)])
_uv = me_cylinder_010.uv_layers.new(name='UVMap')
_uv.uv.foreach_set('vector', [0.0, 0.0, 1.0, 0.0, 1.0, 1.0, 0.0, 1.0, 0.3897, 6.242e-05, 0.3897, 0.9999, 6.242e-05, 0.9999, 6.242e-05, 6.242e-05, 0.0, 0.0, 1.0, 0.0, 1.0, 1.0, 0.0, 0.0, 1.0, 0.0, 1.0, 1.0, 0.0, 1.0, 0.0, 0.0, 1.0, 0.0, 1.0, 1.0])
me_cylinder_010.use_remesh_preserve_volume = False
me_cylinder_010.use_remesh_preserve_attributes = False
me_cylinder_010.use_mirror_vertex_groups = False
me_cylinder_010.update()
me_cube_020 = bpy.data.meshes.new('Cube.020')
me_cube_020.from_pydata([(-1.0, -1.0, -1.0), (-1.0, -1.0, 1.0), (-1.0, 1.0, -1.0), (-1.0, 1.0, 1.0), (1.0, -1.0, -1.0), (1.0, -1.0, 1.0), (1.0, 1.0, -1.0), (1.0, 1.0, 1.0), (-1.0, -2.846, -1.0), (-1.0, -2.846, 1.0), (1.0, -2.846, 1.0), (1.0, -2.846, -1.0), (-1.0, -1.0, -0.3218), (-1.0, 1.0, -0.3218), (1.0, 1.0, -0.3218), (1.0, -1.0, -0.3218), (-1.0, -2.846, -0.3218), (1.0, -2.846, -0.3218), (1.0, -5.053, -0.3218), (1.0, -5.053, -1.0), (-1.0, -5.053, -1.0), (-1.0, -5.053, -0.3218)], [], [(12, 1, 3, 13), (13, 3, 7, 14), (14, 7, 5, 15), (12, 0, 8, 16), (2, 6, 4, 0), (7, 3, 1, 5), (17, 10, 9, 16), (0, 4, 11, 8), (5, 1, 9, 10), (15, 5, 10, 17), (4, 15, 17, 11), (17, 16, 21, 18), (1, 12, 16, 9), (6, 14, 15, 4), (2, 13, 14, 6), (0, 12, 13, 2), (19, 18, 21, 20), (8, 11, 19, 20), (11, 17, 18, 19), (16, 8, 20, 21)])
_uv = me_cube_020.uv_layers.new(name='UVMap')
_uv.uv.foreach_set('vector', [0.0, 0.0, 1.0, 0.0, 1.0, 1.0, 0.0, 1.0, 0.0, 0.0, 1.0, 0.0, 1.0, 1.0, 0.0, 1.0, 0.0, 0.0, 1.0, 0.0, 1.0, 1.0, 0.0, 1.0, 0.0, 0.0, 1.0, 0.0, 1.0, 1.0, 0.0, 1.0, 0.0, 0.0, 1.0, 0.0, 1.0, 1.0, 0.0, 1.0, 0.0, 0.0, 1.0, 0.0, 1.0, 1.0, 0.0, 1.0, 0.0, 0.0, 1.0, 0.0, 1.0, 1.0, 0.0, 1.0, 0.0, 0.0, 1.0, 0.0, 1.0, 1.0, 0.0, 1.0, 0.0, 0.0, 1.0, 0.0, 1.0, 1.0, 0.0, 1.0, 0.0, 0.0, 1.0, 0.0, 1.0, 1.0, 0.0, 1.0, 0.0, 0.0, 1.0, 0.0, 1.0, 1.0, 0.0, 1.0, 0.0, 0.0, 1.0, 0.0, 1.0, 1.0, 0.0, 1.0, 0.0, 0.0, 1.0, 0.0, 1.0, 1.0, 0.0, 1.0, 0.0, 0.0, 1.0, 0.0, 1.0, 1.0, 0.0, 1.0, 0.0, 0.0, 1.0, 0.0, 1.0, 1.0, 0.0, 1.0, 0.0, 0.0, 1.0, 0.0, 1.0, 1.0, 0.0, 1.0, 0.0, 0.0, 1.0, 0.0, 1.0, 1.0, 0.0, 1.0, 0.0, 0.0, 1.0, 0.0, 1.0, 1.0, 0.0, 1.0, 0.0, 0.0, 1.0, 0.0, 1.0, 1.0, 0.0, 1.0, 0.0, 0.0, 1.0, 0.0, 1.0, 1.0, 0.0, 1.0])
me_cube_020.use_remesh_preserve_volume = False
me_cube_020.use_remesh_preserve_attributes = False
me_cube_020.use_mirror_vertex_groups = False
me_cube_020.update()
me_cylinder_009 = bpy.data.meshes.new('Cylinder.009')
me_cylinder_009.from_pydata([(0.0, 0.5, -0.625), (0.0, 0.5, 0.625), (0.3536, 0.3536, -0.625), (0.3536, 0.3536, 0.625), (0.5, -2.186e-08, -0.625), (0.5, -2.186e-08, 0.625), (0.3536, -0.3536, -0.625), (0.3536, -0.3536, 0.625), (-4.371e-08, -0.5, -0.625), (-4.371e-08, -0.5, 0.625), (-0.3536, -0.3536, -0.625), (-0.3536, -0.3536, 0.625), (-0.5, 5.962e-09, -0.625), (-0.5, 5.962e-09, 0.625), (-0.3536, 0.3536, -0.625), (-0.3536, 0.3536, 0.625)], [], [(0, 1, 3, 2), (2, 3, 5, 4), (4, 5, 7, 6), (6, 7, 9, 8), (8, 9, 11, 10), (10, 11, 13, 12), (3, 1, 15, 13, 11, 9, 7, 5), (12, 13, 15, 14), (14, 15, 1, 0), (0, 2, 4, 6, 8, 10, 12, 14)])
_uv = me_cylinder_009.uv_layers.new(name='UVMap')
_uv.uv.foreach_set('vector', [0.0, 0.0, 1.0, 0.0, 1.0, 1.0, 0.0, 1.0, 0.0, 0.0, 1.0, 0.0, 1.0, 1.0, 0.0, 1.0, 0.0, 0.0, 1.0, 0.0, 1.0, 1.0, 0.0, 1.0, 0.0, 0.0, 1.0, 0.0, 1.0, 1.0, 0.0, 1.0, 0.0, 0.0, 1.0, 0.0, 1.0, 1.0, 0.0, 1.0, 0.0, 0.0, 1.0, 0.0, 1.0, 1.0, 0.0, 1.0, 0.5, 1.0, 0.8536, 0.8536, 1.0, 0.5, 0.8536, 0.1464, 0.5, 0.0, 0.1464, 0.1464, 0.0, 0.5, 0.1464, 0.8536, 0.0, 0.0, 1.0, 0.0, 1.0, 1.0, 0.0, 1.0, 0.0, 0.0, 1.0, 0.0, 1.0, 1.0, 0.0, 1.0, 0.5, 1.0, 0.8536, 0.8536, 1.0, 0.5, 0.8536, 0.1464, 0.5, 0.0, 0.1464, 0.1464, 0.0, 0.5, 0.1464, 0.8536])
me_cylinder_009.use_remesh_preserve_volume = False
me_cylinder_009.use_remesh_preserve_attributes = False
me_cylinder_009.use_mirror_vertex_groups = False
me_cylinder_009.update()
me_cylinder_008 = bpy.data.meshes.new('Cylinder.008')
me_cylinder_008.from_pydata([(0.0, 0.5, -0.625), (0.0, 0.5, 0.625), (0.3536, 0.3536, -0.625), (0.3536, 0.3536, 0.625), (0.5, -2.186e-08, -0.625), (0.5, -2.186e-08, 0.625), (0.3536, -0.3536, -0.625), (0.3536, -0.3536, 0.625), (-4.371e-08, -0.5, -0.625), (-4.371e-08, -0.5, 0.625), (-0.3536, -0.3536, -0.625), (-0.3536, -0.3536, 0.625), (-0.5, 5.962e-09, -0.625), (-0.5, 5.962e-09, 0.625), (-0.3536, 0.3536, -0.625), (-0.3536, 0.3536, 0.625)], [], [(0, 1, 3, 2), (2, 3, 5, 4), (4, 5, 7, 6), (6, 7, 9, 8), (8, 9, 11, 10), (10, 11, 13, 12), (3, 1, 15, 13, 11, 9, 7, 5), (12, 13, 15, 14), (14, 15, 1, 0), (0, 2, 4, 6, 8, 10, 12, 14)])
_uv = me_cylinder_008.uv_layers.new(name='UVMap')
_uv.uv.foreach_set('vector', [0.0, 0.0, 1.0, 0.0, 1.0, 1.0, 0.0, 1.0, 0.0, 0.0, 1.0, 0.0, 1.0, 1.0, 0.0, 1.0, 0.0, 0.0, 1.0, 0.0, 1.0, 1.0, 0.0, 1.0, 0.0, 0.0, 1.0, 0.0, 1.0, 1.0, 0.0, 1.0, 0.0, 0.0, 1.0, 0.0, 1.0, 1.0, 0.0, 1.0, 0.0, 0.0, 1.0, 0.0, 1.0, 1.0, 0.0, 1.0, 0.5, 1.0, 0.8536, 0.8536, 1.0, 0.5, 0.8536, 0.1464, 0.5, 0.0, 0.1464, 0.1464, 0.0, 0.5, 0.1464, 0.8536, 0.0, 0.0, 1.0, 0.0, 1.0, 1.0, 0.0, 1.0, 0.0, 0.0, 1.0, 0.0, 1.0, 1.0, 0.0, 1.0, 0.5, 1.0, 0.8536, 0.8536, 1.0, 0.5, 0.8536, 0.1464, 0.5, 0.0, 0.1464, 0.1464, 0.0, 0.5, 0.1464, 0.8536])
me_cylinder_008.use_remesh_preserve_volume = False
me_cylinder_008.use_remesh_preserve_attributes = False
me_cylinder_008.use_mirror_vertex_groups = False
me_cylinder_008.update()
me_cylinder_007 = bpy.data.meshes.new('Cylinder.007')
me_cylinder_007.from_pydata([(0.0, 0.5, -0.625), (0.0, 0.5, 0.625), (0.3536, 0.3536, -0.625), (0.3536, 0.3536, 0.625), (0.5, -2.186e-08, -0.625), (0.5, -2.186e-08, 0.625), (0.3536, -0.3536, -0.625), (0.3536, -0.3536, 0.625), (-4.371e-08, -0.5, -0.625), (-4.371e-08, -0.5, 0.625), (-0.3536, -0.3536, -0.625), (-0.3536, -0.3536, 0.625), (-0.5, 5.962e-09, -0.625), (-0.5, 5.962e-09, 0.625), (-0.3536, 0.3536, -0.625), (-0.3536, 0.3536, 0.625)], [], [(0, 1, 3, 2), (2, 3, 5, 4), (4, 5, 7, 6), (6, 7, 9, 8), (8, 9, 11, 10), (10, 11, 13, 12), (3, 1, 15, 13, 11, 9, 7, 5), (12, 13, 15, 14), (14, 15, 1, 0), (0, 2, 4, 6, 8, 10, 12, 14)])
_uv = me_cylinder_007.uv_layers.new(name='UVMap')
_uv.uv.foreach_set('vector', [0.0, 0.0, 1.0, 0.0, 1.0, 1.0, 0.0, 1.0, 0.0, 0.0, 1.0, 0.0, 1.0, 1.0, 0.0, 1.0, 0.0, 0.0, 1.0, 0.0, 1.0, 1.0, 0.0, 1.0, 0.0, 0.0, 1.0, 0.0, 1.0, 1.0, 0.0, 1.0, 0.0, 0.0, 1.0, 0.0, 1.0, 1.0, 0.0, 1.0, 0.0, 0.0, 1.0, 0.0, 1.0, 1.0, 0.0, 1.0, 0.5, 1.0, 0.8536, 0.8536, 1.0, 0.5, 0.8536, 0.1464, 0.5, 0.0, 0.1464, 0.1464, 0.0, 0.5, 0.1464, 0.8536, 0.0, 0.0, 1.0, 0.0, 1.0, 1.0, 0.0, 1.0, 0.0, 0.0, 1.0, 0.0, 1.0, 1.0, 0.0, 1.0, 0.5, 1.0, 0.8536, 0.8536, 1.0, 0.5, 0.8536, 0.1464, 0.5, 0.0, 0.1464, 0.1464, 0.0, 0.5, 0.1464, 0.8536])
me_cylinder_007.use_remesh_preserve_volume = False
me_cylinder_007.use_remesh_preserve_attributes = False
me_cylinder_007.use_mirror_vertex_groups = False
me_cylinder_007.update()
me_cylinder_005 = bpy.data.meshes.new('Cylinder.005')
me_cylinder_005.from_pydata([(0.0, 0.5, -0.625), (0.0, 0.5, 0.625), (0.3536, 0.3536, -0.625), (0.3536, 0.3536, 0.625), (0.5, -2.186e-08, -0.625), (0.5, -2.186e-08, 0.625), (0.3536, -0.3536, -0.625), (0.3536, -0.3536, 0.625), (-4.371e-08, -0.5, -0.625), (-4.371e-08, -0.5, 0.625), (-0.3536, -0.3536, -0.625), (-0.3536, -0.3536, 0.625), (-0.5, 5.962e-09, -0.625), (-0.5, 5.962e-09, 0.625), (-0.3536, 0.3536, -0.625), (-0.3536, 0.3536, 0.625)], [], [(0, 1, 3, 2), (2, 3, 5, 4), (4, 5, 7, 6), (6, 7, 9, 8), (8, 9, 11, 10), (10, 11, 13, 12), (3, 1, 15, 13, 11, 9, 7, 5), (12, 13, 15, 14), (14, 15, 1, 0), (0, 2, 4, 6, 8, 10, 12, 14)])
_uv = me_cylinder_005.uv_layers.new(name='UVMap')
_uv.uv.foreach_set('vector', [0.0, 0.0, 1.0, 0.0, 1.0, 1.0, 0.0, 1.0, 0.0, 0.0, 1.0, 0.0, 1.0, 1.0, 0.0, 1.0, 0.0, 0.0, 1.0, 0.0, 1.0, 1.0, 0.0, 1.0, 0.0, 0.0, 1.0, 0.0, 1.0, 1.0, 0.0, 1.0, 0.0, 0.0, 1.0, 0.0, 1.0, 1.0, 0.0, 1.0, 0.0, 0.0, 1.0, 0.0, 1.0, 1.0, 0.0, 1.0, 0.5, 1.0, 0.8536, 0.8536, 1.0, 0.5, 0.8536, 0.1464, 0.5, 0.0, 0.1464, 0.1464, 0.0, 0.5, 0.1464, 0.8536, 0.0, 0.0, 1.0, 0.0, 1.0, 1.0, 0.0, 1.0, 0.0, 0.0, 1.0, 0.0, 1.0, 1.0, 0.0, 1.0, 0.5, 1.0, 0.8536, 0.8536, 1.0, 0.5, 0.8536, 0.1464, 0.5, 0.0, 0.1464, 0.1464, 0.0, 0.5, 0.1464, 0.8536])
me_cylinder_005.use_remesh_preserve_volume = False
me_cylinder_005.use_remesh_preserve_attributes = False
me_cylinder_005.use_mirror_vertex_groups = False
me_cylinder_005.update()
me_cylinder_004 = bpy.data.meshes.new('Cylinder.004')
me_cylinder_004.from_pydata([(0.0, 0.5, -0.625), (0.0, 0.5, 0.625), (0.3536, 0.3536, -0.625), (0.3536, 0.3536, 0.625), (0.5, -2.186e-08, -0.625), (0.5, -2.186e-08, 0.625), (0.3536, -0.3536, -0.625), (0.3536, -0.3536, 0.625), (-4.371e-08, -0.5, -0.625), (-4.371e-08, -0.5, 0.625), (-0.3536, -0.3536, -0.625), (-0.3536, -0.3536, 0.625), (-0.5, 5.962e-09, -0.625), (-0.5, 5.962e-09, 0.625), (-0.3536, 0.3536, -0.625), (-0.3536, 0.3536, 0.625)], [], [(0, 1, 3, 2), (2, 3, 5, 4), (4, 5, 7, 6), (6, 7, 9, 8), (8, 9, 11, 10), (10, 11, 13, 12), (3, 1, 15, 13, 11, 9, 7, 5), (12, 13, 15, 14), (14, 15, 1, 0), (0, 2, 4, 6, 8, 10, 12, 14)])
_uv = me_cylinder_004.uv_layers.new(name='UVMap')
_uv.uv.foreach_set('vector', [0.0, 0.0, 1.0, 0.0, 1.0, 1.0, 0.0, 1.0, 0.0, 0.0, 1.0, 0.0, 1.0, 1.0, 0.0, 1.0, 0.0, 0.0, 1.0, 0.0, 1.0, 1.0, 0.0, 1.0, 0.0, 0.0, 1.0, 0.0, 1.0, 1.0, 0.0, 1.0, 0.0, 0.0, 1.0, 0.0, 1.0, 1.0, 0.0, 1.0, 0.0, 0.0, 1.0, 0.0, 1.0, 1.0, 0.0, 1.0, 0.5, 1.0, 0.8536, 0.8536, 1.0, 0.5, 0.8536, 0.1464, 0.5, 0.0, 0.1464, 0.1464, 0.0, 0.5, 0.1464, 0.8536, 0.0, 0.0, 1.0, 0.0, 1.0, 1.0, 0.0, 1.0, 0.0, 0.0, 1.0, 0.0, 1.0, 1.0, 0.0, 1.0, 0.5, 1.0, 0.8536, 0.8536, 1.0, 0.5, 0.8536, 0.1464, 0.5, 0.0, 0.1464, 0.1464, 0.0, 0.5, 0.1464, 0.8536])
me_cylinder_004.use_remesh_preserve_volume = False
me_cylinder_004.use_remesh_preserve_attributes = False
me_cylinder_004.use_mirror_vertex_groups = False
me_cylinder_004.update()
me_cylinder_002 = bpy.data.meshes.new('Cylinder.002')
me_cylinder_002.from_pydata([(0.0, 0.5, -0.625), (0.0, 0.5, 0.625), (0.3536, 0.3536, -0.625), (0.3536, 0.3536, 0.625), (0.5, -2.186e-08, -0.625), (0.5, -2.186e-08, 0.625), (0.3536, -0.3536, -0.625), (0.3536, -0.3536, 0.625), (-4.371e-08, -0.5, -0.625), (-4.371e-08, -0.5, 0.625), (-0.3536, -0.3536, -0.625), (-0.3536, -0.3536, 0.625), (-0.5, 5.962e-09, -0.625), (-0.5, 5.962e-09, 0.625), (-0.3536, 0.3536, -0.625), (-0.3536, 0.3536, 0.625)], [], [(0, 1, 3, 2), (2, 3, 5, 4), (4, 5, 7, 6), (6, 7, 9, 8), (8, 9, 11, 10), (10, 11, 13, 12), (3, 1, 15, 13, 11, 9, 7, 5), (12, 13, 15, 14), (14, 15, 1, 0), (0, 2, 4, 6, 8, 10, 12, 14)])
_uv = me_cylinder_002.uv_layers.new(name='UVMap')
_uv.uv.foreach_set('vector', [0.0, 0.0, 1.0, 0.0, 1.0, 1.0, 0.0, 1.0, 0.0, 0.0, 1.0, 0.0, 1.0, 1.0, 0.0, 1.0, 0.0, 0.0, 1.0, 0.0, 1.0, 1.0, 0.0, 1.0, 0.0, 0.0, 1.0, 0.0, 1.0, 1.0, 0.0, 1.0, 0.0, 0.0, 1.0, 0.0, 1.0, 1.0, 0.0, 1.0, 0.0, 0.0, 1.0, 0.0, 1.0, 1.0, 0.0, 1.0, 0.5, 1.0, 0.8536, 0.8536, 1.0, 0.5, 0.8536, 0.1464, 0.5, 0.0, 0.1464, 0.1464, 0.0, 0.5, 0.1464, 0.8536, 0.0, 0.0, 1.0, 0.0, 1.0, 1.0, 0.0, 1.0, 0.0, 0.0, 1.0, 0.0, 1.0, 1.0, 0.0, 1.0, 0.5, 1.0, 0.8536, 0.8536, 1.0, 0.5, 0.8536, 0.1464, 0.5, 0.0, 0.1464, 0.1464, 0.0, 0.5, 0.1464, 0.8536])
me_cylinder_002.use_remesh_preserve_volume = False
me_cylinder_002.use_remesh_preserve_attributes = False
me_cylinder_002.use_mirror_vertex_groups = False
me_cylinder_002.update()
me_cube_001 = bpy.data.meshes.new('Cube.001')
me_cube_001.from_pydata([(-1.0, -1.0, -1.0), (-1.0, -1.0, 1.0), (-1.0, 1.0, -1.0), (-1.0, 1.0, 1.0), (1.0, -1.0, -1.0), (1.0, -1.0, 1.0), (1.0, 1.0, -1.0), (1.0, 1.0, 1.0)], [], [(0, 1, 3, 2), (2, 3, 7, 6), (6, 7, 5, 4), (4, 5, 1, 0), (2, 6, 4, 0), (7, 3, 1, 5)])
_uv = me_cube_001.uv_layers.new(name='UVMap')
_uv.uv.foreach_set('vector', [0.0, 0.0, 1.0, 0.0, 1.0, 1.0, 0.0, 1.0, 0.0, 0.0, 1.0, 0.0, 1.0, 1.0, 0.0, 1.0, 0.0, 0.0, 1.0, 0.0, 1.0, 1.0, 0.0, 1.0, 0.0, 0.0, 1.0, 0.0, 1.0, 1.0, 0.0, 1.0, 0.0, 0.0, 1.0, 0.0, 1.0, 1.0, 0.0, 1.0, 0.0, 0.0, 1.0, 0.0, 1.0, 1.0, 0.0, 1.0])
me_cube_001.use_remesh_preserve_volume = False
me_cube_001.use_remesh_preserve_attributes = False
me_cube_001.use_mirror_vertex_groups = False
me_cube_001.update()
me_cylinder = bpy.data.meshes.new('Cylinder')
me_cylinder.from_pydata([(0.0, 1.0, -1.0), (0.0, 1.0, 1.0), (0.1951, 0.9808, -1.0), (0.1951, 0.9808, 1.0), (0.3827, 0.9239, -1.0), (0.3827, 0.9239, 1.0), (0.5556, 0.8315, -1.0), (0.5556, 0.8315, 1.0), (0.7071, 0.7071, -1.0), (0.7071, 0.7071, 1.0), (0.8315, 0.5556, -1.0), (0.8315, 0.5556, 1.0), (0.9239, 0.3827, -1.0), (0.9239, 0.3827, 1.0), (0.9808, 0.1951, -1.0), (0.9808, 0.1951, 1.0), (1.0, 7.55e-08, -1.0), (1.0, 7.55e-08, 1.0), (0.9808, -0.1951, -1.0), (0.9808, -0.1951, 1.0), (0.9239, -0.3827, -1.0), (0.9239, -0.3827, 1.0), (0.8315, -0.5556, -1.0), (0.8315, -0.5556, 1.0), (0.7071, -0.7071, -1.0), (0.7071, -0.7071, 1.0), (0.5556, -0.8315, -1.0), (0.5556, -0.8315, 1.0), (0.3827, -0.9239, -1.0), (0.3827, -0.9239, 1.0), (0.1951, -0.9808, -1.0), (0.1951, -0.9808, 1.0), (-3.258e-07, -1.0, -1.0), (-3.258e-07, -1.0, 1.0), (-0.1951, -0.9808, -1.0), (-0.1951, -0.9808, 1.0), (-0.3827, -0.9239, -1.0), (-0.3827, -0.9239, 1.0), (-0.5556, -0.8315, -1.0), (-0.5556, -0.8315, 1.0), (-0.7071, -0.7071, -1.0), (-0.7071, -0.7071, 1.0), (-0.8315, -0.5556, -1.0), (-0.8315, -0.5556, 1.0), (-0.9239, -0.3827, -1.0), (-0.9239, -0.3827, 1.0), (-0.9808, -0.1951, -1.0), (-0.9808, -0.1951, 1.0), (-1.0, 9.656e-07, -1.0), (-1.0, 9.656e-07, 1.0), (-0.9808, 0.1951, -1.0), (-0.9808, 0.1951, 1.0), (-0.9239, 0.3827, -1.0), (-0.9239, 0.3827, 1.0), (-0.8315, 0.5556, -1.0), (-0.8315, 0.5556, 1.0), (-0.7071, 0.7071, -1.0), (-0.7071, 0.7071, 1.0), (-0.5556, 0.8315, -1.0), (-0.5556, 0.8315, 1.0), (-0.3827, 0.9239, -1.0), (-0.3827, 0.9239, 1.0), (-0.1951, 0.9808, -1.0), (-0.1951, 0.9808, 1.0)], [], [(0, 1, 3, 2), (2, 3, 5, 4), (4, 5, 7, 6), (6, 7, 9, 8), (8, 9, 11, 10), (10, 11, 13, 12), (12, 13, 15, 14), (14, 15, 17, 16), (16, 17, 19, 18), (18, 19, 21, 20), (20, 21, 23, 22), (22, 23, 25, 24), (24, 25, 27, 26), (26, 27, 29, 28), (28, 29, 31, 30), (30, 31, 33, 32), (32, 33, 35, 34), (34, 35, 37, 36), (36, 37, 39, 38), (38, 39, 41, 40), (40, 41, 43, 42), (42, 43, 45, 44), (44, 45, 47, 46), (46, 47, 49, 48), (48, 49, 51, 50), (50, 51, 53, 52), (52, 53, 55, 54), (54, 55, 57, 56), (56, 57, 59, 58), (58, 59, 61, 60), (3, 1, 63, 61, 59, 57, 55, 53, 51, 49, 47, 45, 43, 41, 39, 37, 35, 33, 31, 29, 27, 25, 23, 21, 19, 17, 15, 13, 11, 9, 7, 5), (60, 61, 63, 62), (62, 63, 1, 0), (0, 2, 4, 6, 8, 10, 12, 14, 16, 18, 20, 22, 24, 26, 28, 30, 32, 34, 36, 38, 40, 42, 44, 46, 48, 50, 52, 54, 56, 58, 60, 62)])
_uv = me_cylinder.uv_layers.new(name='UVMap')
_uv.uv.foreach_set('vector', [0.0, 0.0, 1.0, 0.0, 1.0, 1.0, 0.0, 1.0, 0.0, 0.0, 1.0, 0.0, 1.0, 1.0, 0.0, 1.0, 0.0, 0.0, 1.0, 0.0, 1.0, 1.0, 0.0, 1.0, 0.0, 0.0, 1.0, 0.0, 1.0, 1.0, 0.0, 1.0, 0.0, 0.0, 1.0, 0.0, 1.0, 1.0, 0.0, 1.0, 0.0, 0.0, 1.0, 0.0, 1.0, 1.0, 0.0, 1.0, 0.0, 0.0, 1.0, 0.0, 1.0, 1.0, 0.0, 1.0, 0.0, 0.0, 1.0, 0.0, 1.0, 1.0, 0.0, 1.0, 0.0, 0.0, 1.0, 0.0, 1.0, 1.0, 0.0, 1.0, 0.0, 0.0, 1.0, 0.0, 1.0, 1.0, 0.0, 1.0, 0.0, 0.0, 1.0, 0.0, 1.0, 1.0, 0.0, 1.0, 0.0, 0.0, 1.0, 0.0, 1.0, 1.0, 0.0, 1.0, 0.0, 0.0, 1.0, 0.0, 1.0, 1.0, 0.0, 1.0, 0.0, 0.0, 1.0, 0.0, 1.0, 1.0, 0.0, 1.0, 0.0, 0.0, 1.0, 0.0, 1.0, 1.0, 0.0, 1.0, 0.0, 0.0, 1.0, 0.0, 1.0, 1.0, 0.0, 1.0, 0.0, 0.0, 1.0, 0.0, 1.0, 1.0, 0.0, 1.0, 0.0, 0.0, 1.0, 0.0, 1.0, 1.0, 0.0, 1.0, 0.0, 0.0, 1.0, 0.0, 1.0, 1.0, 0.0, 1.0, 0.0, 0.0, 1.0, 0.0, 1.0, 1.0, 0.0, 1.0, 0.0, 0.0, 1.0, 0.0, 1.0, 1.0, 0.0, 1.0, 0.0, 0.0, 1.0, 0.0, 1.0, 1.0, 0.0, 1.0, 0.0, 0.0, 1.0, 0.0, 1.0, 1.0, 0.0, 1.0, 0.0, 0.0, 1.0, 0.0, 1.0, 1.0, 0.0, 1.0, 0.0, 0.0, 1.0, 0.0, 1.0, 1.0, 0.0, 1.0, 0.0, 0.0, 1.0, 0.0, 1.0, 1.0, 0.0, 1.0, 0.0, 0.0, 1.0, 0.0, 1.0, 1.0, 0.0, 1.0, 0.0, 0.0, 1.0, 0.0, 1.0, 1.0, 0.0, 1.0, 0.0, 0.0, 1.0, 0.0, 1.0, 1.0, 0.0, 1.0, 0.0, 0.0, 1.0, 0.0, 1.0, 1.0, 0.0, 1.0, 0.5, 1.0, 0.5975, 0.9904, 0.6913, 0.9619, 0.7778, 0.9157, 0.8536, 0.8536, 0.9157, 0.7778, 0.9619, 0.6913, 0.9904, 0.5975, 1.0, 0.5, 0.9904, 0.4025, 0.9619, 0.3087, 0.9157, 0.2222, 0.8536, 0.1464, 0.7778, 0.08427, 0.6913, 0.03806, 0.5975, 0.009607, 0.5, 0.0, 0.4025, 0.009607, 0.3087, 0.03806, 0.2222, 0.08427, 0.1464, 0.1464, 0.08426, 0.2222, 0.03806, 0.3087, 0.009607, 0.4025, 0.0, 0.5, 0.009607, 0.5975, 0.03806, 0.6913, 0.08427, 0.7778, 0.1464, 0.8536, 0.2222, 0.9157, 0.3087, 0.9619, 0.4025, 0.9904, 0.0, 0.0, 1.0, 0.0, 1.0, 1.0, 0.0, 1.0, 0.0, 0.0, 1.0, 0.0, 1.0, 1.0, 0.0, 1.0, 0.5, 1.0, 0.5975, 0.9904, 0.6913, 0.9619, 0.7778, 0.9157, 0.8536, 0.8536, 0.9157, 0.7778, 0.9619, 0.6913, 0.9904, 0.5975, 1.0, 0.5, 0.9904, 0.4025, 0.9619, 0.3087, 0.9157, 0.2222, 0.8536, 0.1464, 0.7778, 0.08427, 0.6913, 0.03806, 0.5975, 0.009607, 0.5, 0.0, 0.4025, 0.009607, 0.3087, 0.03806, 0.2222, 0.08427, 0.1464, 0.1464, 0.08426, 0.2222, 0.03806, 0.3087, 0.009607, 0.4025, 0.0, 0.5, 0.009607, 0.5975, 0.03806, 0.6913, 0.08427, 0.7778, 0.1464, 0.8536, 0.2222, 0.9157, 0.3087, 0.9619, 0.4025, 0.9904])
me_cylinder.use_remesh_preserve_volume = False
me_cylinder.use_remesh_preserve_attributes = False
me_cylinder.use_mirror_vertex_groups = False
me_cylinder.update()
me_grid = bpy.data.meshes.new('Grid')
me_grid.from_pydata([(-1.0, -1.0, 0.0), (-0.7778, -1.0, 0.0), (-0.5556, -1.0, 0.0), (-0.3333, -1.0, 0.0), (-0.1111, -1.0, 0.0), (0.1111, -1.0, 0.0), (0.3333, -1.0, 0.0), (0.5556, -1.0, 0.0), (0.7778, -1.0, 0.0), (1.0, -1.0, 0.0), (-1.0, -0.7778, 0.0), (-0.7778, -0.7778, 0.0), (-0.5556, -0.7778, 0.0), (-0.3333, -0.7778, 0.0), (-0.1111, -0.7778, 0.0), (0.1111, -0.7778, 0.0), (0.3333, -0.7778, 0.0), (0.5556, -0.7778, 0.0), (0.7778, -0.7778, 0.0), (1.0, -0.7778, 0.0), (-1.0, -0.5556, 0.0), (-0.7778, -0.5556, 0.0), (-0.5556, -0.5556, 0.0), (-0.3333, -0.5556, 0.0), (-0.1111, -0.5556, 0.0), (0.1111, -0.5556, 0.0), (0.3333, -0.5556, 0.0), (0.5556, -0.5556, 0.0), (0.7778, -0.5556, 0.0), (1.0, -0.5556, 0.0), (-1.0, -0.3333, 0.0), (-0.7778, -0.3333, 0.0), (-0.5556, -0.3333, 0.0), (-0.3333, -0.3333, 0.0), (-0.1111, -0.3333, 0.0), (0.1111, -0.3333, 0.0), (0.3333, -0.3333, 0.0), (0.5556, -0.3333, 0.0), (0.7778, -0.3333, 0.0), (1.0, -0.3333, 0.0), (-1.0, -0.1111, 0.0), (-0.7778, -0.1111, 0.0), (-0.5556, -0.1111, 0.0), (-0.3333, -0.1111, 0.0), (-0.1111, -0.1111, 0.0), (0.1111, -0.1111, 0.0), (0.3333, -0.1111, 0.0), (0.5556, -0.1111, 0.0), (0.7778, -0.1111, 0.0), (1.0, -0.1111, 0.0), (-1.0, 0.1111, 0.0), (-0.7778, 0.1111, 0.0), (-0.5556, 0.1111, 0.0), (-0.3333, 0.1111, 0.0), (-0.1111, 0.1111, 0.0), (0.1111, 0.1111, 0.0), (0.3333, 0.1111, 0.0), (0.5556, 0.1111, 0.0), (0.7778, 0.1111, 0.0), (1.0, 0.1111, 0.0), (-1.0, 0.3333, 0.0), (-0.7778, 0.3333, 0.0), (-0.5556, 0.3333, 0.0), (-0.3333, 0.3333, 0.0), (-0.1111, 0.3333, 0.0), (0.1111, 0.3333, 0.0), (0.3333, 0.3333, 0.0), (0.5556, 0.3333, 0.0), (0.7778, 0.3333, 0.0), (1.0, 0.3333, 0.0), (-1.0, 0.5556, 0.0), (-0.7778, 0.5556, 0.0), (-0.5556, 0.5556, 0.0), (-0.3333, 0.5556, 0.0), (-0.1111, 0.5556, 0.0), (0.1111, 0.5556, 0.0), (0.3333, 0.5556, 0.0), (0.5556, 0.5556, 0.0), (0.7778, 0.5556, 0.0), (1.0, 0.5556, 0.0), (-1.0, 0.7778, 0.0), (-0.7778, 0.7778, 0.0), (-0.5556, 0.7778, 0.0), (-0.3333, 0.7778, 0.0), (-0.1111, 0.7778, 0.0), (0.1111, 0.7778, 0.0), (0.3333, 0.7778, 0.0), (0.5556, 0.7778, 0.0), (0.7778, 0.7778, 0.0), (1.0, 0.7778, 0.0), (-1.0, 1.0, 0.0), (-0.7778, 1.0, 0.0), (-0.5556, 1.0, 0.0), (-0.3333, 1.0, 0.0), (-0.1111, 1.0, 0.0), (0.1111, 1.0, 0.0), (0.3333, 1.0, 0.0), (0.5556, 1.0, 0.0), (0.7778, 1.0, 0.0), (1.0, 1.0, 0.0)], [], [(0, 1, 11, 10), (1, 2, 12, 11), (2, 3, 13, 12), (3, 4, 14, 13), (4, 5, 15, 14), (5, 6, 16, 15), (6, 7, 17, 16), (7, 8, 18, 17), (8, 9, 19, 18), (10, 11, 21, 20), (11, 12, 22, 21), (12, 13, 23, 22), (13, 14, 24, 23), (14, 15, 25, 24), (15, 16, 26, 25), (16, 17, 27, 26), (17, 18, 28, 27), (18, 19, 29, 28), (20, 21, 31, 30), (21, 22, 32, 31), (22, 23, 33, 32), (23, 24, 34, 33), (24, 25, 35, 34), (25, 26, 36, 35), (26, 27, 37, 36), (27, 28, 38, 37), (28, 29, 39, 38), (30, 31, 41, 40), (31, 32, 42, 41), (32, 33, 43, 42), (33, 34, 44, 43), (34, 35, 45, 44), (35, 36, 46, 45), (36, 37, 47, 46), (37, 38, 48, 47), (38, 39, 49, 48), (40, 41, 51, 50), (41, 42, 52, 51), (42, 43, 53, 52), (43, 44, 54, 53), (44, 45, 55, 54), (45, 46, 56, 55), (46, 47, 57, 56), (47, 48, 58, 57), (48, 49, 59, 58), (50, 51, 61, 60), (51, 52, 62, 61), (52, 53, 63, 62), (53, 54, 64, 63), (54, 55, 65, 64), (55, 56, 66, 65), (56, 57, 67, 66), (57, 58, 68, 67), (58, 59, 69, 68), (60, 61, 71, 70), (61, 62, 72, 71), (62, 63, 73, 72), (63, 64, 74, 73), (64, 65, 75, 74), (65, 66, 76, 75), (66, 67, 77, 76), (67, 68, 78, 77), (68, 69, 79, 78), (70, 71, 81, 80), (71, 72, 82, 81), (72, 73, 83, 82), (73, 74, 84, 83), (74, 75, 85, 84), (75, 76, 86, 85), (76, 77, 87, 86), (77, 78, 88, 87), (78, 79, 89, 88), (80, 81, 91, 90), (81, 82, 92, 91), (82, 83, 93, 92), (83, 84, 94, 93), (84, 85, 95, 94), (85, 86, 96, 95), (86, 87, 97, 96), (87, 88, 98, 97), (88, 89, 99, 98)])
me_grid.use_remesh_preserve_volume = False
me_grid.use_remesh_preserve_attributes = False
me_grid.use_mirror_vertex_groups = False
me_grid.update()

# ---- objects
ob_parede_alta_x_000 = bpy.data.objects.new('parede alta x.000', me_cube_002)
ob_triangle_003 = bpy.data.objects.new('Triangle.003', me_cylinder_012)
ob_triangle_000 = bpy.data.objects.new('Triangle.000', me_cylinder_011)
ob_triangle_004 = bpy.data.objects.new('Triangle.004', me_cylinder_001)
ob_parede_alta_x_001 = bpy.data.objects.new('parede alta x.001', me_cube_004)
ob_canto_1_004 = bpy.data.objects.new('canto 1.004', me_cube_029)
ob_lamp_002 = bpy.data.objects.new('Lamp.002', light_lamp_002)
ob_lamp_001 = bpy.data.objects.new('Lamp.001', light_lamp_001)
ob_cube_006 = bpy.data.objects.new('Cube.006', me_cube_028)
ob_cube_005 = bpy.data.objects.new('Cube.005', me_cube_026)
ob_cube_003 = bpy.data.objects.new('Cube.003', me_cube_025)
ob_cube_001 = bpy.data.objects.new('Cube.001', me_cube_018)
ob_cube_020 = bpy.data.objects.new('Cube.020', me_cube_035)
ob_cube_019 = bpy.data.objects.new('Cube.019', me_cube_034)
ob_cube_017 = bpy.data.objects.new('Cube.017', me_cube_033)
ob_cube_016 = bpy.data.objects.new('Cube.016', me_cube_032)
ob_cube_014 = bpy.data.objects.new('Cube.014', me_cube_031)
ob_cube_013 = bpy.data.objects.new('Cube.013', me_cube_030)
ob_cube_018 = bpy.data.objects.new('Cube.018', me_cube_027)
ob_cube_015 = bpy.data.objects.new('Cube.015', me_cube_024)
ob_canto_1_003 = bpy.data.objects.new('canto 1.003', me_cube_016)
ob_canto_1_002 = bpy.data.objects.new('canto 1.002', me_cube_012)
ob_canto_1_001 = bpy.data.objects.new('canto 1.001', me_cube_000)
ob_triangle_001 = bpy.data.objects.new('Triangle.001', me_cylinder_010)
ob_cube_004 = bpy.data.objects.new('Cube.004', me_cube_020)
ob_cylinder_006 = bpy.data.objects.new('Cylinder.006', me_cylinder_009)
ob_cylinder_005 = bpy.data.objects.new('Cylinder.005', me_cylinder_008)
ob_cylinder_004 = bpy.data.objects.new('Cylinder.004', me_cylinder_007)
ob_cylinder_003 = bpy.data.objects.new('Cylinder.003', me_cylinder_005)
ob_cylinder_002 = bpy.data.objects.new('Cylinder.002', me_cylinder_004)
ob_cylinder_001 = bpy.data.objects.new('Cylinder.001', me_cylinder_002)
ob_cube = bpy.data.objects.new('Cube', me_cube_001)
ob_cylinder = bpy.data.objects.new('Cylinder', me_cylinder)
ob_grid = bpy.data.objects.new('Grid', me_grid)
ob_lamp = bpy.data.objects.new('Lamp', light_lamp)
ob_camera = bpy.data.objects.new('Camera', cam_camera)

# ---- transforms, parenting, visibility, modifiers, constraints
ob_parede_alta_x_000.location = (11.56, 0.00569, 1.534)
ob_parede_alta_x_000.rotation_euler = (-3.142, 3.142, 3.142)
ob_parede_alta_x_000.scale = (0.5, 5.0, 1.5)
ob_parede_alta_x_000.lock_location = (False, True, True)
ob_parede_alta_x_000.show_wire = True
ob_parede_alta_x_000.lineart.crease_threshold = 0.0
ob_triangle_003.location = (8.281, -7.026, 0.6829)
ob_triangle_003.rotation_euler = (-3.142, 3.142, -1.559)
ob_triangle_003.scale = (2.309, 2.667, 1.0)
ob_triangle_003.lock_location = (True, False, True)
ob_triangle_003.show_wire = True
ob_triangle_003.lineart.crease_threshold = 0.0
ob_triangle_000.location = (8.281, 7.097, 0.6829)
ob_triangle_000.rotation_euler = (-3.142, 3.142, -1.559)
ob_triangle_000.scale = (2.309, 2.667, 1.0)
ob_triangle_000.lock_location = (True, False, True)
ob_triangle_000.show_wire = True
ob_triangle_000.lineart.crease_threshold = 0.0
ob_triangle_004.location = (-8.367, 7.097, 0.6829)
ob_triangle_004.rotation_euler = (0.0, -0.0, -1.559)
ob_triangle_004.scale = (2.309, 2.667, 1.0)
ob_triangle_004.lock_location = (False, True, True)
ob_triangle_004.show_wire = True
ob_triangle_004.lineart.crease_threshold = 0.0
ob_parede_alta_x_001.location = (-11.3, 0.00569, 1.534)
ob_parede_alta_x_001.rotation_euler = (-3.142, 3.142, -2.849e-14)
ob_parede_alta_x_001.scale = (0.5, 5.0, 1.5)
ob_parede_alta_x_001.lock_location = (False, True, True)
ob_parede_alta_x_001.show_wire = True
ob_parede_alta_x_001.lineart.crease_threshold = 0.0
ob_canto_1_004.location = (8.487, -11.52, 1.508)
ob_canto_1_004.rotation_euler = (3.142, -0.0, 0.0)
ob_canto_1_004.scale = (0.5, 1.5, 1.5)
ob_canto_1_004.lock_location = (True, True, False)
ob_canto_1_004.show_wire = True
ob_canto_1_004.lineart.crease_threshold = 0.0
ob_lamp_002.location = (-14.09, -0.04116, 2.049)
ob_lamp_002.rotation_euler = (0.6503, 0.05522, 1.866)
ob_lamp_002.lock_rotations_4d = False
ob_lamp_002.empty_display_type = 'ARROWS'
ob_lamp_002.color = (0.0, 0.0, 0.0, 0.0)
ob_lamp_002.lineart.crease_threshold = 0.0
ob_lamp_001.location = (14.39, -1.097, 1.8)
ob_lamp_001.rotation_euler = (0.6503, 0.05522, 1.866)
ob_lamp_001.lock_rotations_4d = False
ob_lamp_001.empty_display_type = 'ARROWS'
ob_lamp_001.color = (0.0, 0.0, 0.0, 0.0)
ob_lamp_001.lineart.crease_threshold = 0.0
ob_cube_006.location = (2.012, 14.48, 1.531)
ob_cube_006.scale = (0.5, 0.5, 1.5)
ob_cube_006.lock_location = (True, True, False)
ob_cube_006.lineart.crease_threshold = 0.0
ob_cube_005.location = (-68.61, 149.1, 9.08)
ob_cube_005.scale = (0.5, 0.5, 1.5)
ob_cube_005.lock_location = (True, True, False)
ob_cube_005.lineart.crease_threshold = 0.0
ob_cube_003.location = (-3.029, -14.55, 1.531)
ob_cube_003.rotation_euler = (0.0, -0.0, 3.142)
ob_cube_003.scale = (0.5, 0.5, 1.5)
ob_cube_003.lock_location = (False, True, False)
ob_cube_003.lineart.crease_threshold = 0.0
ob_cube_001.location = (1.972, -14.54, 1.531)
ob_cube_001.rotation_euler = (0.0, -0.0, 3.142)
ob_cube_001.scale = (0.5, 0.5, 1.5)
ob_cube_001.lock_location = (True, True, False)
ob_cube_001.lineart.crease_threshold = 0.0
ob_cube_020.location = (4.504, -4.013, 0.6326)
ob_cube_020.scale = (0.5, 1.0, 0.625)
ob_cube_020.lock_location = (True, True, False)
ob_cube_020.show_wire = True
ob_cube_020.lineart.crease_threshold = 0.0
ob_cube_019.location = (2.985, -5.492, 0.6116)
ob_cube_019.rotation_euler = (0.0, 0.0, 1.571)
ob_cube_019.scale = (0.5, 1.0, 0.625)
ob_cube_019.lock_location = (True, True, False)
ob_cube_019.show_wire = True
ob_cube_019.lineart.crease_threshold = 0.0
ob_cube_017.location = (-3.996, -5.492, 0.6116)
ob_cube_017.rotation_euler = (0.0, 0.0, 1.571)
ob_cube_017.scale = (0.5, 1.0, 0.625)
ob_cube_017.lock_location = (True, True, False)
ob_cube_017.show_wire = True
ob_cube_017.lineart.crease_threshold = 0.0
ob_cube_016.location = (-5.506, -4.013, 0.6326)
ob_cube_016.scale = (0.5, 1.0, 0.625)
ob_cube_016.lock_location = (True, True, False)
ob_cube_016.show_wire = True
ob_cube_016.lineart.crease_threshold = 0.0
ob_cube_014.location = (-3.996, 5.488, 0.6116)
ob_cube_014.rotation_euler = (0.0, 0.0, 1.571)
ob_cube_014.scale = (0.5, 1.0, 0.625)
ob_cube_014.lock_location = (True, True, False)
ob_cube_014.show_wire = True
ob_cube_014.lineart.crease_threshold = 0.0
ob_cube_013.location = (-5.495, 3.998, 0.6326)
ob_cube_013.scale = (0.5, 1.0, 0.625)
ob_cube_013.lock_location = (True, True, False)
ob_cube_013.show_wire = True
ob_cube_013.lineart.crease_threshold = 0.0
ob_cube_018.location = (2.991, 5.489, 0.6116)
ob_cube_018.rotation_euler = (0.0, 0.0, 1.571)
ob_cube_018.scale = (0.5, 1.0, 0.625)
ob_cube_018.lock_location = (True, True, False)
ob_cube_018.show_wire = True
ob_cube_018.lineart.crease_threshold = 0.0
ob_cube_015.location = (4.505, 3.998, 0.6326)
ob_cube_015.scale = (0.5, 1.0, 0.625)
ob_cube_015.lock_location = (True, True, False)
ob_cube_015.show_wire = True
ob_cube_015.lineart.crease_threshold = 0.0
ob_canto_1_003.location = (-8.488, 11.5, 1.508)
ob_canto_1_003.scale = (0.5, 1.5, 1.5)
ob_canto_1_003.lock_location = (True, True, False)
ob_canto_1_003.show_wire = True
ob_canto_1_003.lineart.crease_threshold = 0.0
ob_canto_1_002.location = (8.487, 11.5, 1.508)
ob_canto_1_002.scale = (0.5, 1.5, 1.5)
ob_canto_1_002.lock_location = (True, True, False)
ob_canto_1_002.show_wire = True
ob_canto_1_002.lineart.crease_threshold = 0.0
ob_canto_1_001.location = (-8.51, -11.51, 1.508)
ob_canto_1_001.scale = (0.5, 1.5, 1.5)
ob_canto_1_001.lock_location = (True, True, False)
ob_canto_1_001.show_wire = True
ob_canto_1_001.lineart.crease_threshold = 0.0
ob_triangle_001.location = (-8.367, -7.038, 0.6829)
ob_triangle_001.rotation_euler = (0.0, -0.0, -1.559)
ob_triangle_001.scale = (2.309, 2.667, 1.0)
ob_triangle_001.lock_location = (True, False, True)
ob_triangle_001.show_wire = True
ob_triangle_001.lineart.crease_threshold = 0.0
ob_cube_004.location = (-3.029, 14.48, 1.531)
ob_cube_004.scale = (0.5, 0.5, 1.5)
ob_cube_004.lock_location = (True, True, False)
ob_cube_004.lineart.crease_threshold = 0.0
ob_cylinder_006.location = (-1.493, 11.61, 0.6579)
ob_cylinder_006.lock_location = (True, True, False)
ob_cylinder_006.show_wire = True
ob_cylinder_006.lineart.crease_threshold = 0.0
ob_cylinder_005.location = (0.5037, 11.59, 0.6579)
ob_cylinder_005.lock_location = (True, True, False)
ob_cylinder_005.show_wire = True
ob_cylinder_005.lineart.crease_threshold = 0.0
ob_cylinder_004.location = (-0.4935, 11.59, 0.6579)
ob_cylinder_004.lock_location = (True, True, False)
ob_cylinder_004.show_wire = True
ob_cylinder_004.lineart.crease_threshold = 0.0
ob_cylinder_003.location = (-1.487, -11.53, 0.6579)
ob_cylinder_003.lock_location = (True, True, False)
ob_cylinder_003.show_wire = True
ob_cylinder_003.lineart.crease_threshold = 0.0
ob_cylinder_002.location = (-0.4915, -11.54, 0.6579)
ob_cylinder_002.lock_location = (False, True, False)
ob_cylinder_002.show_wire = True
ob_cylinder_002.lineart.crease_threshold = 0.0
ob_cylinder_001.location = (0.5056, -11.53, 0.6579)
ob_cylinder_001.lock_location = (True, True, False)
ob_cylinder_001.show_wire = True
ob_cylinder_001.lineart.crease_threshold = 0.0
ob_cube.location = (-0.4893, -0.005693, 0.6733)
ob_cube.scale = (1.5, 1.5, 0.625)
ob_cube.lock_location = (True, True, False)
ob_cube.show_wire = True
ob_cube.lineart.crease_threshold = 0.0
ob_cylinder.parent = ob_cube
ob_cylinder.location = (0.0, 0.0, 1.63)
ob_cylinder.scale = (0.5, 0.5, 0.625)
ob_cylinder.lock_location = (True, True, False)
ob_cylinder.show_wire = True
ob_cylinder.lineart.crease_threshold = 0.0
ob_grid.location = (-0.006317, -0.06545, 0.01571)
ob_grid.scale = (15.0, 15.0, 1.0)
ob_grid.lock_location = (True, True, False)
ob_grid.lineart.crease_threshold = 0.0
ob_lamp.location = (0.4958, -0.04116, 5.913)
ob_lamp.rotation_euler = (0.6503, 0.05522, 1.866)
ob_lamp.lock_rotations_4d = False
ob_lamp.empty_display_type = 'ARROWS'
ob_lamp.color = (0.0, 0.0, 0.0, 0.0)
ob_lamp.lineart.crease_threshold = 0.0
ob_camera.location = (7.481, -6.508, 5.353)
ob_camera.rotation_euler = (1.109, 0.0, 0.8149)
ob_camera.lock_rotations_4d = False
ob_camera.empty_display_type = 'ARROWS'
ob_camera.color = (0.0, 0.0, 0.0, 0.0)
ob_camera.display_type = 'WIRE'
ob_camera.lineart.crease_threshold = 0.0

# ---- collection membership
col_collection_1.objects.link(ob_parede_alta_x_000)
col_collection_1.objects.link(ob_triangle_003)
col_collection_1.objects.link(ob_triangle_000)
col_collection_1.objects.link(ob_triangle_004)
col_collection_1.objects.link(ob_parede_alta_x_001)
col_collection_1.objects.link(ob_canto_1_004)
col_collection_1.objects.link(ob_lamp_002)
col_collection_1.objects.link(ob_lamp_001)
col_collection_1.objects.link(ob_cube_006)
col_collection_1.objects.link(ob_cube_005)
col_collection_1.objects.link(ob_cube_003)
col_collection_1.objects.link(ob_cube_001)
col_collection_1.objects.link(ob_cube_020)
col_collection_1.objects.link(ob_cube_019)
col_collection_1.objects.link(ob_cube_017)
col_collection_1.objects.link(ob_cube_016)
col_collection_1.objects.link(ob_cube_014)
col_collection_1.objects.link(ob_cube_013)
col_collection_1.objects.link(ob_cube_018)
col_collection_1.objects.link(ob_cube_015)
col_collection_1.objects.link(ob_canto_1_003)
col_collection_1.objects.link(ob_canto_1_002)
col_collection_1.objects.link(ob_canto_1_001)
col_collection_1.objects.link(ob_triangle_001)
col_collection_1.objects.link(ob_cube_004)
col_collection_1.objects.link(ob_cylinder_006)
col_collection_1.objects.link(ob_cylinder_005)
col_collection_1.objects.link(ob_cylinder_004)
col_collection_1.objects.link(ob_cylinder_003)
col_collection_1.objects.link(ob_cylinder_002)
col_collection_1.objects.link(ob_cylinder_001)
col_collection_1.objects.link(ob_cube)
col_collection_1.objects.link(ob_cylinder)
col_collection_1.objects.link(ob_grid)
col_collection_1.objects.link(ob_lamp)
col_collection_1.objects.link(ob_camera)

# ---- scene / render settings (as saved in the file)
scene.camera = ob_camera
scene.frame_start = 1; scene.frame_end = 250; scene.frame_set(90)
scene.render.engine = 'BLENDER_EEVEE_NEXT'
scene.render.resolution_percentage = 50
scene.render.dither_intensity = 0.0
scene.cycles.use_denoising = False
scene.cycles.samples = 128
scene.cycles.sampling_pattern = 'TABULATED_SOBOL'
scene.cycles.light_sampling_threshold = 0.0
scene.cycles.use_adaptive_sampling = False
scene.cycles.use_light_tree = False
scene.cycles.blur_glossy = 0.0
scene.cycles.sample_clamp_indirect = 0.0
scene.view_settings.view_transform = 'Standard'
bpy.context.view_layer.update()
